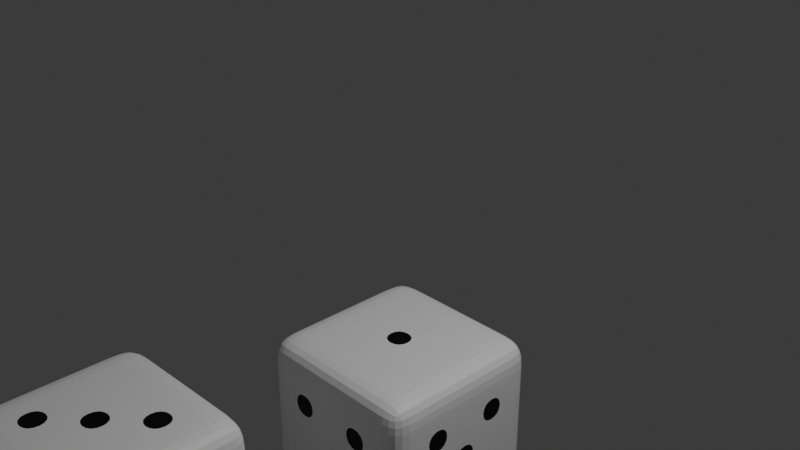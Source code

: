 # Source: DADU_FIX.blend  (saved by Blender 4.0.36; exported with 4.5.12 LTS)
import bpy
from mathutils import Matrix  # noqa: F401  (used for matrix-valued properties, if any)

bpy.ops.wm.read_factory_settings(use_empty=True)
scene = bpy.context.scene
scene.name = 'Scene'

# ---- collections
col_collection = bpy.data.collections.new('Collection'); scene.collection.children.link(col_collection)

# ---- materials (node trees are filled in below, after node groups)
mat_material = bpy.data.materials.new('Material')
mat_material.alpha_threshold = 0.0
mat_material.use_transparent_shadow = False
mat_material.roughness = 0.5
mat_material.line_color = (0.0, 0.0, 0.0, 1.0)
mat_material_002 = bpy.data.materials.new('Material.002')
mat_material_002.use_transparent_shadow = False
mat_material_003 = bpy.data.materials.new('Material.003')
mat_material_003.alpha_threshold = 0.0
mat_material_003.use_transparent_shadow = False
mat_material_003.roughness = 0.5
mat_material_003.line_color = (0.0, 0.0, 0.0, 1.0)
mat_material_004 = bpy.data.materials.new('Material.004')
mat_material_004.use_transparent_shadow = False

# ---- material node trees
mat_material.use_nodes = True; mat_material.node_tree.nodes.clear()
_N = mat_material.node_tree.nodes; _L = mat_material.node_tree.links
n0 = _N.new('ShaderNodeOutputMaterial'); n0.name = 'Material Output'; n0.location = (300, 300)
n1 = _N.new('ShaderNodeBsdfPrincipled'); n1.name = 'Principled BSDF'; n1.location = (10, 300)
n1.inputs[0].default_value = (1.0, 1.0, 1.0, 1.0)
n1.inputs[3].default_value = 1.45
_L.new(n1.outputs[0], n0.inputs[0])
n0.is_active_output = True
mat_material_002.use_nodes = True; mat_material_002.node_tree.nodes.clear()
_N = mat_material_002.node_tree.nodes; _L = mat_material_002.node_tree.links
n0 = _N.new('ShaderNodeBsdfPrincipled'); n0.name = 'Principled BSDF'; n0.location = (10, 300)
n0.inputs[0].default_value = (0.0, 0.0, 0.0, 1.0)
n0.inputs[3].default_value = 1.45
n1 = _N.new('ShaderNodeOutputMaterial'); n1.name = 'Material Output'; n1.location = (300, 300)
_L.new(n0.outputs[0], n1.inputs[0])
n1.is_active_output = True
mat_material_003.use_nodes = True; mat_material_003.node_tree.nodes.clear()
_N = mat_material_003.node_tree.nodes; _L = mat_material_003.node_tree.links
n0 = _N.new('ShaderNodeOutputMaterial'); n0.name = 'Material Output'; n0.location = (300, 300)
n1 = _N.new('ShaderNodeBsdfPrincipled'); n1.name = 'Principled BSDF'; n1.location = (10, 300)
n1.inputs[0].default_value = (1.0, 1.0, 1.0, 1.0)
n1.inputs[3].default_value = 1.45
_L.new(n1.outputs[0], n0.inputs[0])
n0.is_active_output = True
mat_material_004.use_nodes = True; mat_material_004.node_tree.nodes.clear()
_N = mat_material_004.node_tree.nodes; _L = mat_material_004.node_tree.links
n0 = _N.new('ShaderNodeBsdfPrincipled'); n0.name = 'Principled BSDF'; n0.location = (10, 300)
n0.inputs[0].default_value = (0.0, 0.0, 0.0, 1.0)
n0.inputs[3].default_value = 1.45
n1 = _N.new('ShaderNodeOutputMaterial'); n1.name = 'Material Output'; n1.location = (300, 300)
_L.new(n0.outputs[0], n1.inputs[0])
n1.is_active_output = True

# ---- world
world_world = bpy.data.worlds.new('World'); scene.world = world_world
world_world.use_nodes = True; world_world.node_tree.nodes.clear()
_N = world_world.node_tree.nodes; _L = world_world.node_tree.links
n0 = _N.new('ShaderNodeOutputWorld'); n0.name = 'World Output'; n0.location = (300, 300)
n1 = _N.new('ShaderNodeBackground'); n1.name = 'Background'; n1.location = (10, 300)
n1.inputs[0].default_value = (0.05088, 0.05088, 0.05088, 1.0)
_L.new(n1.outputs[0], n0.inputs[0])
n0.is_active_output = True
world_world.color = (0.05088, 0.05088, 0.05088)
world_world.use_sun_shadow = False
world_world.sun_shadow_jitter_overblur = 0.0

# ---- cameras
cam_camera = bpy.data.cameras.new('Camera')
cam_camera.clip_end = 100.0
cam_camera.ortho_scale = 7.314

# ---- lights
light_light = bpy.data.lights.new('Light', 'POINT')
light_light.transmission_factor = 0.0
light_light.use_soft_falloff = False
light_light.energy = 1000.0
light_light.shadow_soft_size = 0.1
light_light.shadow_maximum_resolution = 0.006
light_light.use_absolute_resolution = True

# ---- meshes
me_cube = bpy.data.meshes.new('Cube')
me_cube.from_pydata([(1.0, 1.0, 1.0), (1.0, 1.0, -1.0), (1.0, -1.0, 1.0), (1.0, -1.0, -1.0), (-1.0, 1.0, 1.0), (-1.0, 1.0, -1.0), (-1.0, -1.0, 1.0), (-1.0, -1.0, -1.0), (-1.0, 0.6, -1.0), (-1.0, 0.2, -1.0), (-1.0, -0.2, -1.0), (-1.0, -0.6, -1.0), (0.6, 1.0, -1.0), (0.2, 1.0, -1.0), (-0.2, 1.0, -1.0), (-0.6, 1.0, -1.0), (1.0, 1.0, 0.6), (1.0, 1.0, 0.2), (1.0, 1.0, -0.2), (1.0, 1.0, -0.6), (-1.0, -1.0, -0.6), (-1.0, -1.0, -0.2), (-1.0, -1.0, 0.2), (-1.0, -1.0, 0.6), (1.0, -1.0, 0.6), (1.0, -1.0, 0.2), (1.0, -1.0, -0.2), (1.0, -1.0, -0.6), (-1.0, 1.0, 0.6), (-1.0, 1.0, 0.2), (-1.0, 1.0, -0.2), (-1.0, 1.0, -0.6), (0.6, -1.0, 1.0), (0.2, -1.0, 1.0), (-0.2, -1.0, 1.0), (-0.6, -1.0, 1.0), (1.0, 0.6, 1.0), (1.0, 0.2, 1.0), (1.0, -0.2, 1.0), (1.0, -0.6, 1.0), (-0.6, -1.0, -1.0), (-0.2, -1.0, -1.0), (0.2, -1.0, -1.0), (0.6, -1.0, -1.0), (-1.0, -0.6, 1.0), (-1.0, -0.2, 1.0), (-1.0, 0.2, 1.0), (-1.0, 0.6, 1.0), (-0.6, 1.0, 1.0), (-0.2, 1.0, 1.0), (0.2, 1.0, 1.0), (0.6, 1.0, 1.0), (1.0, -0.6, -1.0), (1.0, -0.2, -1.0), (1.0, 0.2, -1.0), (1.0, 0.6, -1.0), (-0.6, 1.0, -0.6), (-0.2, 1.0, -0.6), (0.2, 1.0, -0.6), (0.6, 1.0, -0.6), (-0.6, 1.0, -0.2), (-0.2, 1.0, -0.2), (0.2, 1.0, -0.2), (0.6, 1.0, -0.2), (-0.6, 1.0, 0.2), (-0.2, 1.0, 0.2), (0.2, 1.0, 0.2), (0.6, 1.0, 0.2), (-0.6, 1.0, 0.6), (-0.2, 1.0, 0.6), (0.2, 1.0, 0.6), (0.6, 1.0, 0.6), (1.0, 0.6, -0.6), (1.0, 0.2, -0.6), (1.0, -0.2, -0.6), (1.0, -0.6, -0.6), (1.0, 0.6, -0.2), (1.0, 0.2, -0.2), (1.0, -0.2, -0.2), (1.0, -0.6, -0.2), (1.0, 0.6, 0.2), (1.0, 0.2, 0.2), (1.0, -0.2, 0.2), (1.0, -0.6, 0.2), (1.0, 0.6, 0.6), (1.0, 0.2, 0.6), (1.0, -0.2, 0.6), (1.0, -0.6, 0.6), (-0.6, 0.6, -1.0), (-0.6, 0.2, -1.0), (-0.6, -0.2, -1.0), (-0.6, -0.6, -1.0), (-0.2, 0.6, -1.0), (-0.2, 0.2, -1.0), (-0.2, -0.2, -1.0), (-0.2, -0.6, -1.0), (0.2, 0.6, -1.0), (0.2, 0.2, -1.0), (0.2, -0.2, -1.0), (0.2, -0.6, -1.0), (0.6, 0.6, -1.0), (0.6, 0.2, -1.0), (0.6, -0.2, -1.0), (0.6, -0.6, -1.0), (-1.0, -0.6, -0.6), (-1.0, -0.2, -0.6), (-1.0, 0.2, -0.6), (-1.0, 0.6, -0.6), (-1.0, -0.6, -0.2), (-1.0, -0.2, -0.2), (-1.0, 0.2, -0.2), (-1.0, 0.6, -0.2), (-1.0, -0.6, 0.2), (-1.0, -0.2, 0.2), (-1.0, 0.2, 0.2), (-1.0, 0.6, 0.2), (-1.0, -0.6, 0.6), (-1.0, -0.2, 0.6), (-1.0, 0.2, 0.6), (-1.0, 0.6, 0.6), (0.6, -1.0, -0.6), (0.2, -1.0, -0.6), (-0.2, -1.0, -0.6), (-0.6, -1.0, -0.6), (0.6, -1.0, -0.2), (0.2, -1.0, -0.2), (-0.2, -1.0, -0.2), (-0.6, -1.0, -0.2), (0.6, -1.0, 0.2), (0.2, -1.0, 0.2), (-0.2, -1.0, 0.2), (-0.6, -1.0, 0.2), (0.6, -1.0, 0.6), (0.2, -1.0, 0.6), (-0.2, -1.0, 0.6), (-0.6, -1.0, 0.6), (0.6, 0.6, 1.0), (0.6, 0.2, 1.0), (0.6, -0.2, 1.0), (0.6, -0.6, 1.0), (0.2, 0.6, 1.0), (0.2, 0.2, 1.0), (0.2, -0.2, 1.0), (0.2, -0.6, 1.0), (-0.2, 0.6, 1.0), (-0.2, 0.2, 1.0), (-0.2, -0.2, 1.0), (-0.2, -0.6, 1.0), (-0.6, 0.6, 1.0), (-0.6, 0.2, 1.0), (-0.6, -0.2, 1.0), (-0.6, -0.6, 1.0), (-0.6, 1.0, -0.6), (-0.6, 1.0, -0.2), (-0.2, 1.0, -0.2), (-0.2, 1.0, -0.6), (0.2, 1.0, 0.2), (0.2, 1.0, 0.6), (0.6, 1.0, 0.6), (0.6, 1.0, 0.2), (1.0, 0.6, -0.6), (1.0, 0.6, -0.2), (1.0, 0.2, -0.2), (1.0, 0.2, -0.6), (1.0, -0.2, -0.6), (1.0, -0.2, -0.2), (1.0, -0.6, -0.2), (1.0, -0.6, -0.6), (1.0, 0.2, -0.2), (1.0, 0.2, 0.2), (1.0, -0.2, 0.2), (1.0, -0.2, -0.2), (1.0, 0.6, 0.2), (1.0, 0.6, 0.6), (1.0, 0.2, 0.6), (1.0, 0.2, 0.2), (1.0, -0.2, 0.2), (1.0, -0.2, 0.6), (1.0, -0.6, 0.6), (1.0, -0.6, 0.2), (-0.6, 0.6, -1.0), (-0.2, 0.6, -1.0), (-0.2, 0.2, -1.0), (-0.6, 0.2, -1.0), (-0.6, -0.2, -1.0), (-0.2, -0.2, -1.0), (-0.2, -0.6, -1.0), (-0.6, -0.6, -1.0), (-0.2, 0.6, -1.0), (0.2, 0.6, -1.0), (0.2, 0.2, -1.0), (-0.2, 0.2, -1.0), (-0.2, -0.2, -1.0), (0.2, -0.2, -1.0), (0.2, -0.6, -1.0), (-0.2, -0.6, -1.0), (0.2, 0.6, -1.0), (0.6, 0.6, -1.0), (0.6, 0.2, -1.0), (0.2, 0.2, -1.0), (0.2, -0.2, -1.0), (0.6, -0.2, -1.0), (0.6, -0.6, -1.0), (0.2, -0.6, -1.0), (-1.0, -0.6, -0.6), (-1.0, -0.6, -0.2), (-1.0, -0.2, -0.2), (-1.0, -0.2, -0.6), (-1.0, -0.2, -0.2), (-1.0, -0.2, 0.2), (-1.0, 0.2, 0.2), (-1.0, 0.2, -0.2), (-1.0, 0.2, 0.2), (-1.0, 0.2, 0.6), (-1.0, 0.6, 0.6), (-1.0, 0.6, 0.2), (0.6, -1.0, -0.6), (0.6, -1.0, -0.2), (0.2, -1.0, -0.2), (0.2, -1.0, -0.6), (-0.2, -1.0, -0.6), (-0.2, -1.0, -0.2), (-0.6, -1.0, -0.2), (-0.6, -1.0, -0.6), (0.6, -1.0, 0.2), (0.6, -1.0, 0.6), (0.2, -1.0, 0.6), (0.2, -1.0, 0.2), (-0.2, -1.0, 0.2), (-0.2, -1.0, 0.6), (-0.6, -1.0, 0.6), (-0.6, -1.0, 0.2), (0.2, 0.2, 1.0), (-0.2, 0.2, 1.0), (-0.2, -0.2, 1.0), (0.2, -0.2, 1.0), (-0.533, 1.0, -0.533), (-0.533, 1.0, -0.267), (-0.267, 1.0, -0.267), (-0.267, 1.0, -0.533), (0.267, 1.0, 0.267), (0.267, 1.0, 0.533), (0.533, 1.0, 0.533), (0.533, 1.0, 0.267), (1.0, 0.533, -0.533), (1.0, 0.533, -0.267), (1.0, 0.267, -0.267), (1.0, 0.267, -0.533), (1.0, -0.267, -0.533), (1.0, -0.267, -0.267), (1.0, -0.533, -0.267), (1.0, -0.533, -0.533), (1.0, 0.133, -0.133), (1.0, 0.133, 0.133), (1.0, -0.133, 0.133), (1.0, -0.133, -0.133), (1.0, 0.533, 0.267), (1.0, 0.533, 0.533), (1.0, 0.267, 0.533), (1.0, 0.267, 0.267), (1.0, -0.267, 0.267), (1.0, -0.267, 0.533), (1.0, -0.533, 0.533), (1.0, -0.533, 0.267), (-0.533, 0.533, -1.0), (-0.267, 0.533, -1.0), (-0.267, 0.267, -1.0), (-0.533, 0.267, -1.0), (-0.533, -0.267, -1.0), (-0.267, -0.267, -1.0), (-0.267, -0.533, -1.0), (-0.533, -0.533, -1.0), (-0.133, 0.533, -1.0), (0.133, 0.533, -1.0), (0.133, 0.267, -1.0), (-0.133, 0.267, -1.0), (-0.133, -0.267, -1.0), (0.133, -0.267, -1.0), (0.133, -0.533, -1.0), (-0.133, -0.533, -1.0), (0.267, 0.533, -1.0), (0.533, 0.533, -1.0), (0.533, 0.267, -1.0), (0.267, 0.267, -1.0), (0.267, -0.267, -1.0), (0.533, -0.267, -1.0), (0.533, -0.533, -1.0), (0.267, -0.533, -1.0), (-1.0, -0.533, -0.533), (-1.0, -0.533, -0.267), (-1.0, -0.267, -0.267), (-1.0, -0.267, -0.533), (-1.0, -0.133, -0.133), (-1.0, -0.133, 0.133), (-1.0, 0.133, 0.133), (-1.0, 0.133, -0.133), (-1.0, 0.267, 0.267), (-1.0, 0.267, 0.533), (-1.0, 0.533, 0.533), (-1.0, 0.533, 0.267), (0.533, -1.0, -0.533), (0.533, -1.0, -0.267), (0.267, -1.0, -0.267), (0.267, -1.0, -0.533), (-0.267, -1.0, -0.533), (-0.267, -1.0, -0.267), (-0.533, -1.0, -0.267), (-0.533, -1.0, -0.533), (0.533, -1.0, 0.267), (0.533, -1.0, 0.533), (0.267, -1.0, 0.533), (0.267, -1.0, 0.267), (-0.267, -1.0, 0.267), (-0.267, -1.0, 0.533), (-0.533, -1.0, 0.533), (-0.533, -1.0, 0.267), (0.133, 0.133, 1.0), (-0.133, 0.133, 1.0), (-0.133, -0.133, 1.0), (0.133, -0.133, 1.0), (-0.5151, 1.0, -0.5151), (-0.5151, 1.0, -0.2849), (-0.2849, 1.0, -0.2849), (-0.2849, 1.0, -0.5151), (0.2849, 1.0, 0.2849), (0.2849, 1.0, 0.5151), (0.5151, 1.0, 0.5151), (0.5151, 1.0, 0.2849), (1.0, 0.5151, -0.5151), (1.0, 0.5151, -0.2849), (1.0, 0.2849, -0.2849), (1.0, 0.2849, -0.5151), (1.0, -0.2849, -0.5151), (1.0, -0.2849, -0.2849), (1.0, -0.5151, -0.2849), (1.0, -0.5151, -0.5151), (1.0, 0.1151, -0.1151), (1.0, 0.1151, 0.1151), (1.0, -0.1151, 0.1151), (1.0, -0.1151, -0.1151), (1.0, 0.5151, 0.2849), (1.0, 0.5151, 0.5151), (1.0, 0.2849, 0.5151), (1.0, 0.2849, 0.2849), (1.0, -0.2849, 0.2849), (1.0, -0.2849, 0.5151), (1.0, -0.5151, 0.5151), (1.0, -0.5151, 0.2849), (-0.5151, 0.5151, -1.0), (-0.2849, 0.5151, -1.0), (-0.2849, 0.2849, -1.0), (-0.5151, 0.2849, -1.0), (-0.5151, -0.2849, -1.0), (-0.2849, -0.2849, -1.0), (-0.2849, -0.5151, -1.0), (-0.5151, -0.5151, -1.0), (-0.1151, 0.5151, -1.0), (0.1151, 0.5151, -1.0), (0.1151, 0.2849, -1.0), (-0.1151, 0.2849, -1.0), (-0.1151, -0.2849, -1.0), (0.1151, -0.2849, -1.0), (0.1151, -0.5151, -1.0), (-0.1151, -0.5151, -1.0), (0.2849, 0.5151, -1.0), (0.5151, 0.5151, -1.0), (0.5151, 0.2849, -1.0), (0.2849, 0.2849, -1.0), (0.2849, -0.2849, -1.0), (0.5151, -0.2849, -1.0), (0.5151, -0.5151, -1.0), (0.2849, -0.5151, -1.0), (-1.0, -0.5151, -0.5151), (-1.0, -0.5151, -0.2849), (-1.0, -0.2849, -0.2849), (-1.0, -0.2849, -0.5151), (-1.0, -0.1151, -0.1151), (-1.0, -0.1151, 0.1151), (-1.0, 0.1151, 0.1151), (-1.0, 0.1151, -0.1151), (-1.0, 0.2849, 0.2849), (-1.0, 0.2849, 0.5151), (-1.0, 0.5151, 0.5151), (-1.0, 0.5151, 0.2849), (0.5151, -1.0, -0.5151), (0.5151, -1.0, -0.2849), (0.2849, -1.0, -0.2849), (0.2849, -1.0, -0.5151), (-0.2849, -1.0, -0.5151), (-0.2849, -1.0, -0.2849), (-0.5151, -1.0, -0.2849), (-0.5151, -1.0, -0.5151), (0.5151, -1.0, 0.2849), (0.5151, -1.0, 0.5151), (0.2849, -1.0, 0.5151), (0.2849, -1.0, 0.2849), (-0.2849, -1.0, 0.2849), (-0.2849, -1.0, 0.5151), (-0.5151, -1.0, 0.5151), (-0.5151, -1.0, 0.2849), (0.1151, 0.1151, 1.0), (-0.1151, 0.1151, 1.0), (-0.1151, -0.1151, 1.0), (0.1151, -0.1151, 1.0)], [], [(151, 44, 6, 35), (135, 35, 6, 23), (119, 47, 4, 28), (103, 52, 3, 43), (87, 39, 2, 24), (71, 51, 0, 16), (12, 59, 19, 1), (59, 63, 18, 19), (63, 67, 17, 18), (67, 71, 16, 17), (5, 31, 56, 15), (15, 56, 57, 14), (14, 57, 58, 13), (13, 58, 59, 12), (31, 30, 60, 56), (320, 321, 322, 323), (57, 61, 62, 58), (58, 62, 63, 59), (30, 29, 64, 60), (60, 64, 65, 61), (61, 65, 66, 62), (62, 66, 67, 63), (29, 28, 68, 64), (64, 68, 69, 65), (65, 69, 70, 66), (324, 325, 326, 327), (28, 4, 48, 68), (68, 48, 49, 69), (69, 49, 50, 70), (70, 50, 51, 71), (52, 75, 27, 3), (75, 79, 26, 27), (79, 83, 25, 26), (83, 87, 24, 25), (1, 19, 72, 55), (55, 72, 73, 54), (54, 73, 74, 53), (53, 74, 75, 52), (19, 18, 76, 72), (328, 329, 330, 331), (73, 77, 78, 74), (332, 333, 334, 335), (18, 17, 80, 76), (76, 80, 81, 77), (336, 337, 338, 339), (78, 82, 83, 79), (17, 16, 84, 80), (340, 341, 342, 343), (81, 85, 86, 82), (344, 345, 346, 347), (16, 0, 36, 84), (84, 36, 37, 85), (85, 37, 38, 86), (86, 38, 39, 87), (11, 91, 40, 7), (91, 95, 41, 40), (95, 99, 42, 41), (99, 103, 43, 42), (5, 15, 88, 8), (8, 88, 89, 9), (9, 89, 90, 10), (10, 90, 91, 11), (15, 14, 92, 88), (348, 349, 350, 351), (89, 93, 94, 90), (352, 353, 354, 355), (14, 13, 96, 92), (356, 357, 358, 359), (93, 97, 98, 94), (360, 361, 362, 363), (13, 12, 100, 96), (364, 365, 366, 367), (97, 101, 102, 98), (368, 369, 370, 371), (12, 1, 55, 100), (100, 55, 54, 101), (101, 54, 53, 102), (102, 53, 52, 103), (8, 107, 31, 5), (107, 111, 30, 31), (111, 115, 29, 30), (115, 119, 28, 29), (7, 20, 104, 11), (11, 104, 105, 10), (10, 105, 106, 9), (9, 106, 107, 8), (20, 21, 108, 104), (372, 373, 374, 375), (105, 109, 110, 106), (106, 110, 111, 107), (21, 22, 112, 108), (108, 112, 113, 109), (376, 377, 378, 379), (110, 114, 115, 111), (22, 23, 116, 112), (112, 116, 117, 113), (113, 117, 118, 114), (380, 381, 382, 383), (23, 6, 44, 116), (116, 44, 45, 117), (117, 45, 46, 118), (118, 46, 47, 119), (40, 123, 20, 7), (123, 127, 21, 20), (127, 131, 22, 21), (131, 135, 23, 22), (3, 27, 120, 43), (43, 120, 121, 42), (42, 121, 122, 41), (41, 122, 123, 40), (27, 26, 124, 120), (384, 385, 386, 387), (121, 125, 126, 122), (388, 389, 390, 391), (26, 25, 128, 124), (124, 128, 129, 125), (125, 129, 130, 126), (126, 130, 131, 127), (25, 24, 132, 128), (392, 393, 394, 395), (129, 133, 134, 130), (396, 397, 398, 399), (24, 2, 32, 132), (132, 32, 33, 133), (133, 33, 34, 134), (134, 34, 35, 135), (39, 139, 32, 2), (139, 143, 33, 32), (143, 147, 34, 33), (147, 151, 35, 34), (0, 51, 136, 36), (36, 136, 137, 37), (37, 137, 138, 38), (38, 138, 139, 39), (51, 50, 140, 136), (136, 140, 141, 137), (137, 141, 142, 138), (138, 142, 143, 139), (50, 49, 144, 140), (140, 144, 145, 141), (400, 401, 402, 403), (142, 146, 147, 143), (49, 48, 148, 144), (144, 148, 149, 145), (145, 149, 150, 146), (146, 150, 151, 147), (48, 4, 47, 148), (148, 47, 46, 149), (149, 46, 45, 150), (150, 45, 44, 151), (56, 60, 153, 152), (60, 61, 154, 153), (61, 57, 155, 154), (57, 56, 152, 155), (66, 70, 157, 156), (70, 71, 158, 157), (71, 67, 159, 158), (67, 66, 156, 159), (72, 76, 161, 160), (76, 77, 162, 161), (77, 73, 163, 162), (73, 72, 160, 163), (74, 78, 165, 164), (78, 79, 166, 165), (79, 75, 167, 166), (75, 74, 164, 167), (77, 81, 169, 168), (81, 82, 170, 169), (82, 78, 171, 170), (78, 77, 168, 171), (80, 84, 173, 172), (84, 85, 174, 173), (85, 81, 175, 174), (81, 80, 172, 175), (82, 86, 177, 176), (86, 87, 178, 177), (87, 83, 179, 178), (83, 82, 176, 179), (88, 92, 181, 180), (92, 93, 182, 181), (93, 89, 183, 182), (89, 88, 180, 183), (90, 94, 185, 184), (94, 95, 186, 185), (95, 91, 187, 186), (91, 90, 184, 187), (92, 96, 189, 188), (96, 97, 190, 189), (97, 93, 191, 190), (93, 92, 188, 191), (94, 98, 193, 192), (98, 99, 194, 193), (99, 95, 195, 194), (95, 94, 192, 195), (96, 100, 197, 196), (100, 101, 198, 197), (101, 97, 199, 198), (97, 96, 196, 199), (98, 102, 201, 200), (102, 103, 202, 201), (103, 99, 203, 202), (99, 98, 200, 203), (104, 108, 205, 204), (108, 109, 206, 205), (109, 105, 207, 206), (105, 104, 204, 207), (109, 113, 209, 208), (113, 114, 210, 209), (114, 110, 211, 210), (110, 109, 208, 211), (114, 118, 213, 212), (118, 119, 214, 213), (119, 115, 215, 214), (115, 114, 212, 215), (120, 124, 217, 216), (124, 125, 218, 217), (125, 121, 219, 218), (121, 120, 216, 219), (122, 126, 221, 220), (126, 127, 222, 221), (127, 123, 223, 222), (123, 122, 220, 223), (128, 132, 225, 224), (132, 133, 226, 225), (133, 129, 227, 226), (129, 128, 224, 227), (130, 134, 229, 228), (134, 135, 230, 229), (135, 131, 231, 230), (131, 130, 228, 231), (141, 145, 233, 232), (145, 146, 234, 233), (146, 142, 235, 234), (142, 141, 232, 235), (152, 153, 237, 236), (153, 154, 238, 237), (154, 155, 239, 238), (155, 152, 236, 239), (156, 157, 241, 240), (157, 158, 242, 241), (158, 159, 243, 242), (159, 156, 240, 243), (160, 161, 245, 244), (161, 162, 246, 245), (162, 163, 247, 246), (163, 160, 244, 247), (164, 165, 249, 248), (165, 166, 250, 249), (166, 167, 251, 250), (167, 164, 248, 251), (168, 169, 253, 252), (169, 170, 254, 253), (170, 171, 255, 254), (171, 168, 252, 255), (172, 173, 257, 256), (173, 174, 258, 257), (174, 175, 259, 258), (175, 172, 256, 259), (176, 177, 261, 260), (177, 178, 262, 261), (178, 179, 263, 262), (179, 176, 260, 263), (180, 181, 265, 264), (181, 182, 266, 265), (182, 183, 267, 266), (183, 180, 264, 267), (184, 185, 269, 268), (185, 186, 270, 269), (186, 187, 271, 270), (187, 184, 268, 271), (188, 189, 273, 272), (189, 190, 274, 273), (190, 191, 275, 274), (191, 188, 272, 275), (192, 193, 277, 276), (193, 194, 278, 277), (194, 195, 279, 278), (195, 192, 276, 279), (196, 197, 281, 280), (197, 198, 282, 281), (198, 199, 283, 282), (199, 196, 280, 283), (200, 201, 285, 284), (201, 202, 286, 285), (202, 203, 287, 286), (203, 200, 284, 287), (204, 205, 289, 288), (205, 206, 290, 289), (206, 207, 291, 290), (207, 204, 288, 291), (208, 209, 293, 292), (209, 210, 294, 293), (210, 211, 295, 294), (211, 208, 292, 295), (212, 213, 297, 296), (213, 214, 298, 297), (214, 215, 299, 298), (215, 212, 296, 299), (216, 217, 301, 300), (217, 218, 302, 301), (218, 219, 303, 302), (219, 216, 300, 303), (220, 221, 305, 304), (221, 222, 306, 305), (222, 223, 307, 306), (223, 220, 304, 307), (224, 225, 309, 308), (225, 226, 310, 309), (226, 227, 311, 310), (227, 224, 308, 311), (228, 229, 313, 312), (229, 230, 314, 313), (230, 231, 315, 314), (231, 228, 312, 315), (232, 233, 317, 316), (233, 234, 318, 317), (234, 235, 319, 318), (235, 232, 316, 319), (236, 237, 321, 320), (237, 238, 322, 321), (238, 239, 323, 322), (239, 236, 320, 323), (240, 241, 325, 324), (241, 242, 326, 325), (242, 243, 327, 326), (243, 240, 324, 327), (244, 245, 329, 328), (245, 246, 330, 329), (246, 247, 331, 330), (247, 244, 328, 331), (248, 249, 333, 332), (249, 250, 334, 333), (250, 251, 335, 334), (251, 248, 332, 335), (252, 253, 337, 336), (253, 254, 338, 337), (254, 255, 339, 338), (255, 252, 336, 339), (256, 257, 341, 340), (257, 258, 342, 341), (258, 259, 343, 342), (259, 256, 340, 343), (260, 261, 345, 344), (261, 262, 346, 345), (262, 263, 347, 346), (263, 260, 344, 347), (264, 265, 349, 348), (265, 266, 350, 349), (266, 267, 351, 350), (267, 264, 348, 351), (268, 269, 353, 352), (269, 270, 354, 353), (270, 271, 355, 354), (271, 268, 352, 355), (272, 273, 357, 356), (273, 274, 358, 357), (274, 275, 359, 358), (275, 272, 356, 359), (276, 277, 361, 360), (277, 278, 362, 361), (278, 279, 363, 362), (279, 276, 360, 363), (280, 281, 365, 364), (281, 282, 366, 365), (282, 283, 367, 366), (283, 280, 364, 367), (284, 285, 369, 368), (285, 286, 370, 369), (286, 287, 371, 370), (287, 284, 368, 371), (288, 289, 373, 372), (289, 290, 374, 373), (290, 291, 375, 374), (291, 288, 372, 375), (292, 293, 377, 376), (293, 294, 378, 377), (294, 295, 379, 378), (295, 292, 376, 379), (296, 297, 381, 380), (297, 298, 382, 381), (298, 299, 383, 382), (299, 296, 380, 383), (300, 301, 385, 384), (301, 302, 386, 385), (302, 303, 387, 386), (303, 300, 384, 387), (304, 305, 389, 388), (305, 306, 390, 389), (306, 307, 391, 390), (307, 304, 388, 391), (308, 309, 393, 392), (309, 310, 394, 393), (310, 311, 395, 394), (311, 308, 392, 395), (312, 313, 397, 396), (313, 314, 398, 397), (314, 315, 399, 398), (315, 312, 396, 399), (316, 317, 401, 400), (317, 318, 402, 401), (318, 319, 403, 402), (319, 316, 400, 403)])
me_cube.polygons.foreach_set('material_index', [0, 0, 0, 0, 0, 0, 0, 0, 0, 0, 0, 0, 0, 0, 0, 2, 0, 0, 0, 0, 0, 0, 0, 0, 0, 2, 0, 0, 0, 0, 0, 0, 0, 0, 0, 0, 0, 0, 0, 2, 0, 2, 0, 0, 2, 0, 0, 2, 0, 2, 0, 0, 0, 0, 0, 0, 0, 0, 0, 0, 0, 0, 0, 2, 0, 2, 0, 2, 0, 2, 0, 2, 0, 2, 0, 0, 0, 0, 0, 0, 0, 0, 0, 0, 0, 0, 0, 2, 0, 0, 0, 0, 2, 0, 0, 0, 0, 2, 0, 0, 0, 0, 0, 0, 0, 0, 0, 0, 0, 0, 0, 2, 0, 2, 0, 0, 0, 0, 0, 2, 0, 2, 0, 0, 0, 0, 0, 0, 0, 0, 0, 0, 0, 0, 0, 0, 0, 0, 0, 0, 2, 0, 0, 0, 0, 0, 0, 0, 0, 0, 0, 0, 0, 0, 0, 0, 0, 0, 0, 0, 0, 0, 0, 0, 0, 0, 0, 0, 0, 0, 0, 0, 0, 0, 0, 0, 0, 0, 0, 0, 0, 0, 0, 0, 0, 0, 0, 0, 0, 0, 0, 0, 0, 0, 0, 0, 0, 0, 0, 0, 0, 0, 0, 0, 0, 0, 0, 0, 0, 0, 0, 0, 0, 0, 0, 0, 0, 0, 0, 0, 0, 0, 0, 0, 0, 0, 0, 0, 0, 0, 0, 0, 0, 0, 0, 0, 0, 0, 0, 0, 0, 0, 0, 0, 0, 0, 0, 0, 0, 0, 0, 0, 0, 0, 0, 0, 0, 0, 0, 0, 0, 0, 0, 0, 0, 0, 0, 0, 0, 0, 0, 0, 0, 0, 0, 0, 0, 0, 0, 0, 0, 0, 0, 0, 0, 0, 0, 0, 0, 0, 0, 0, 0, 0, 0, 0, 0, 0, 0, 0, 0, 0, 0, 0, 0, 0, 0, 0, 0, 0, 0, 0, 0, 0, 0, 0, 0, 0, 2, 2, 2, 2, 2, 2, 2, 2, 2, 2, 2, 2, 2, 2, 2, 2, 2, 2, 2, 2, 2, 2, 2, 2, 2, 2, 2, 2, 2, 2, 2, 2, 2, 2, 2, 2, 2, 2, 2, 2, 2, 2, 2, 2, 2, 2, 2, 2, 2, 2, 2, 2, 2, 2, 2, 2, 2, 2, 2, 2, 2, 2, 2, 2, 2, 2, 2, 2, 2, 2, 2, 2, 2, 2, 2, 2, 2, 2, 2, 2, 2, 2, 2, 2])
_uv = me_cube.uv_layers.new(name='UVMap')
_uv.uv.foreach_set('vector', [0.825, 0.7, 0.875, 0.7, 0.875, 0.75, 0.825, 0.75, 0.575, 0.95, 0.625, 0.95, 0.625, 1.0, 0.575, 1.0, 0.575, 0.2, 0.625, 0.2, 0.625, 0.25, 0.575, 0.25, 0.325, 0.7, 0.375, 0.7, 0.375, 0.75, 0.325, 0.75, 0.575, 0.7, 0.625, 0.7, 0.625, 0.75, 0.575, 0.75, 0.575, 0.45, 0.625, 0.45, 0.625, 0.5, 0.575, 0.5, 0.375, 0.45, 0.425, 0.45, 0.425, 0.5, 0.375, 0.5, 0.425, 0.45, 0.475, 0.45, 0.475, 0.5, 0.425, 0.5, 0.475, 0.45, 0.525, 0.45, 0.525, 0.5, 0.475, 0.5, 0.525, 0.45, 0.575, 0.45, 0.575, 0.5, 0.525, 0.5, 0.375, 0.25, 0.425, 0.25, 0.425, 0.3, 0.375, 0.3, 0.375, 0.3, 0.425, 0.3, 0.425, 0.35, 0.375, 0.35, 0.375, 0.35, 0.425, 0.35, 0.425, 0.4, 0.375, 0.4, 0.375, 0.4, 0.425, 0.4, 0.425, 0.45, 0.375, 0.45, 0.425, 0.25, 0.475, 0.25, 0.475, 0.3, 0.425, 0.3, 0.4356, 0.3106, 0.4644, 0.3106, 0.4644, 0.3394, 0.4356, 0.3394, 0.425, 0.35, 0.475, 0.35, 0.475, 0.4, 0.425, 0.4, 0.425, 0.4, 0.475, 0.4, 0.475, 0.45, 0.425, 0.45, 0.475, 0.25, 0.525, 0.25, 0.525, 0.3, 0.475, 0.3, 0.475, 0.3, 0.525, 0.3, 0.525, 0.35, 0.475, 0.35, 0.475, 0.35, 0.525, 0.35, 0.525, 0.4, 0.475, 0.4, 0.475, 0.4, 0.525, 0.4, 0.525, 0.45, 0.475, 0.45, 0.525, 0.25, 0.575, 0.25, 0.575, 0.3, 0.525, 0.3, 0.525, 0.3, 0.575, 0.3, 0.575, 0.35, 0.525, 0.35, 0.525, 0.35, 0.575, 0.35, 0.575, 0.4, 0.525, 0.4, 0.5356, 0.4106, 0.5644, 0.4106, 0.5644, 0.4394, 0.5356, 0.4394, 0.575, 0.25, 0.625, 0.25, 0.625, 0.3, 0.575, 0.3, 0.575, 0.3, 0.625, 0.3, 0.625, 0.35, 0.575, 0.35, 0.575, 0.35, 0.625, 0.35, 0.625, 0.4, 0.575, 0.4, 0.575, 0.4, 0.625, 0.4, 0.625, 0.45, 0.575, 0.45, 0.375, 0.7, 0.425, 0.7, 0.425, 0.75, 0.375, 0.75, 0.425, 0.7, 0.475, 0.7, 0.475, 0.75, 0.425, 0.75, 0.475, 0.7, 0.525, 0.7, 0.525, 0.75, 0.475, 0.75, 0.525, 0.7, 0.575, 0.7, 0.575, 0.75, 0.525, 0.75, 0.375, 0.5, 0.425, 0.5, 0.425, 0.55, 0.375, 0.55, 0.375, 0.55, 0.425, 0.55, 0.425, 0.6, 0.375, 0.6, 0.375, 0.6, 0.425, 0.6, 0.425, 0.65, 0.375, 0.65, 0.375, 0.65, 0.425, 0.65, 0.425, 0.7, 0.375, 0.7, 0.425, 0.5, 0.475, 0.5, 0.475, 0.55, 0.425, 0.55, 0.4356, 0.5606, 0.4644, 0.5606, 0.4644, 0.5894, 0.4356, 0.5894, 0.425, 0.6, 0.475, 0.6, 0.475, 0.65, 0.425, 0.65, 0.4356, 0.6606, 0.4644, 0.6606, 0.4644, 0.6894, 0.4356, 0.6894, 0.475, 0.5, 0.525, 0.5, 0.525, 0.55, 0.475, 0.55, 0.475, 0.55, 0.525, 0.55, 0.525, 0.6, 0.475, 0.6, 0.4856, 0.6106, 0.5144, 0.6106, 0.5144, 0.6394, 0.4856, 0.6394, 0.475, 0.65, 0.525, 0.65, 0.525, 0.7, 0.475, 0.7, 0.525, 0.5, 0.575, 0.5, 0.575, 0.55, 0.525, 0.55, 0.5356, 0.5606, 0.5644, 0.5606, 0.5644, 0.5894, 0.5356, 0.5894, 0.525, 0.6, 0.575, 0.6, 0.575, 0.65, 0.525, 0.65, 0.5356, 0.6606, 0.5644, 0.6606, 0.5644, 0.6894, 0.5356, 0.6894, 0.575, 0.5, 0.625, 0.5, 0.625, 0.55, 0.575, 0.55, 0.575, 0.55, 0.625, 0.55, 0.625, 0.6, 0.575, 0.6, 0.575, 0.6, 0.625, 0.6, 0.625, 0.65, 0.575, 0.65, 0.575, 0.65, 0.625, 0.65, 0.625, 0.7, 0.575, 0.7, 0.125, 0.7, 0.175, 0.7, 0.175, 0.75, 0.125, 0.75, 0.175, 0.7, 0.225, 0.7, 0.225, 0.75, 0.175, 0.75, 0.225, 0.7, 0.275, 0.7, 0.275, 0.75, 0.225, 0.75, 0.275, 0.7, 0.325, 0.7, 0.325, 0.75, 0.275, 0.75, 0.125, 0.5, 0.175, 0.5, 0.175, 0.55, 0.125, 0.55, 0.125, 0.55, 0.175, 0.55, 0.175, 0.6, 0.125, 0.6, 0.125, 0.6, 0.175, 0.6, 0.175, 0.65, 0.125, 0.65, 0.125, 0.65, 0.175, 0.65, 0.175, 0.7, 0.125, 0.7, 0.175, 0.5, 0.225, 0.5, 0.225, 0.55, 0.175, 0.55, 0.1856, 0.5606, 0.2144, 0.5606, 0.2144, 0.5894, 0.1856, 0.5894, 0.175, 0.6, 0.225, 0.6, 0.225, 0.65, 0.175, 0.65, 0.1856, 0.6606, 0.2144, 0.6606, 0.2144, 0.6894, 0.1856, 0.6894, 0.225, 0.5, 0.275, 0.5, 0.275, 0.55, 0.225, 0.55, 0.2356, 0.5606, 0.2644, 0.5606, 0.2644, 0.5894, 0.2356, 0.5894, 0.225, 0.6, 0.275, 0.6, 0.275, 0.65, 0.225, 0.65, 0.2356, 0.6606, 0.2644, 0.6606, 0.2644, 0.6894, 0.2356, 0.6894, 0.275, 0.5, 0.325, 0.5, 0.325, 0.55, 0.275, 0.55, 0.2856, 0.5606, 0.3144, 0.5606, 0.3144, 0.5894, 0.2856, 0.5894, 0.275, 0.6, 0.325, 0.6, 0.325, 0.65, 0.275, 0.65, 0.2856, 0.6606, 0.3144, 0.6606, 0.3144, 0.6894, 0.2856, 0.6894, 0.325, 0.5, 0.375, 0.5, 0.375, 0.55, 0.325, 0.55, 0.325, 0.55, 0.375, 0.55, 0.375, 0.6, 0.325, 0.6, 0.325, 0.6, 0.375, 0.6, 0.375, 0.65, 0.325, 0.65, 0.325, 0.65, 0.375, 0.65, 0.375, 0.7, 0.325, 0.7, 0.375, 0.2, 0.425, 0.2, 0.425, 0.25, 0.375, 0.25, 0.425, 0.2, 0.475, 0.2, 0.475, 0.25, 0.425, 0.25, 0.475, 0.2, 0.525, 0.2, 0.525, 0.25, 0.475, 0.25, 0.525, 0.2, 0.575, 0.2, 0.575, 0.25, 0.525, 0.25, 0.375, 0.0, 0.425, 0.0, 0.425, 0.05, 0.375, 0.05, 0.375, 0.05, 0.425, 0.05, 0.425, 0.1, 0.375, 0.1, 0.375, 0.1, 0.425, 0.1, 0.425, 0.15, 0.375, 0.15, 0.375, 0.15, 0.425, 0.15, 0.425, 0.2, 0.375, 0.2, 0.425, 0.0, 0.475, 0.0, 0.475, 0.05, 0.425, 0.05, 0.4356, 0.06062, 0.4644, 0.06062, 0.4644, 0.08938, 0.4356, 0.08938, 0.425, 0.1, 0.475, 0.1, 0.475, 0.15, 0.425, 0.15, 0.425, 0.15, 0.475, 0.15, 0.475, 0.2, 0.425, 0.2, 0.475, 0.0, 0.525, 0.0, 0.525, 0.05, 0.475, 0.05, 0.475, 0.05, 0.525, 0.05, 0.525, 0.1, 0.475, 0.1, 0.4856, 0.1106, 0.5144, 0.1106, 0.5144, 0.1394, 0.4856, 0.1394, 0.475, 0.15, 0.525, 0.15, 0.525, 0.2, 0.475, 0.2, 0.525, 0.0, 0.575, 0.0, 0.575, 0.05, 0.525, 0.05, 0.525, 0.05, 0.575, 0.05, 0.575, 0.1, 0.525, 0.1, 0.525, 0.1, 0.575, 0.1, 0.575, 0.15, 0.525, 0.15, 0.5356, 0.1606, 0.5644, 0.1606, 0.5644, 0.1894, 0.5356, 0.1894, 0.575, 0.0, 0.625, 0.0, 0.625, 0.05, 0.575, 0.05, 0.575, 0.05, 0.625, 0.05, 0.625, 0.1, 0.575, 0.1, 0.575, 0.1, 0.625, 0.1, 0.625, 0.15, 0.575, 0.15, 0.575, 0.15, 0.625, 0.15, 0.625, 0.2, 0.575, 0.2, 0.375, 0.95, 0.425, 0.95, 0.425, 1.0, 0.375, 1.0, 0.425, 0.95, 0.475, 0.95, 0.475, 1.0, 0.425, 1.0, 0.475, 0.95, 0.525, 0.95, 0.525, 1.0, 0.475, 1.0, 0.525, 0.95, 0.575, 0.95, 0.575, 1.0, 0.525, 1.0, 0.375, 0.75, 0.425, 0.75, 0.425, 0.8, 0.375, 0.8, 0.375, 0.8, 0.425, 0.8, 0.425, 0.85, 0.375, 0.85, 0.375, 0.85, 0.425, 0.85, 0.425, 0.9, 0.375, 0.9, 0.375, 0.9, 0.425, 0.9, 0.425, 0.95, 0.375, 0.95, 0.425, 0.75, 0.475, 0.75, 0.475, 0.8, 0.425, 0.8, 0.4356, 0.8106, 0.4644, 0.8106, 0.4644, 0.8394, 0.4356, 0.8394, 0.425, 0.85, 0.475, 0.85, 0.475, 0.9, 0.425, 0.9, 0.4356, 0.9106, 0.4644, 0.9106, 0.4644, 0.9394, 0.4356, 0.9394, 0.475, 0.75, 0.525, 0.75, 0.525, 0.8, 0.475, 0.8, 0.475, 0.8, 0.525, 0.8, 0.525, 0.85, 0.475, 0.85, 0.475, 0.85, 0.525, 0.85, 0.525, 0.9, 0.475, 0.9, 0.475, 0.9, 0.525, 0.9, 0.525, 0.95, 0.475, 0.95, 0.525, 0.75, 0.575, 0.75, 0.575, 0.8, 0.525, 0.8, 0.5356, 0.8106, 0.5644, 0.8106, 0.5644, 0.8394, 0.5356, 0.8394, 0.525, 0.85, 0.575, 0.85, 0.575, 0.9, 0.525, 0.9, 0.5356, 0.9106, 0.5644, 0.9106, 0.5644, 0.9394, 0.5356, 0.9394, 0.575, 0.75, 0.625, 0.75, 0.625, 0.8, 0.575, 0.8, 0.575, 0.8, 0.625, 0.8, 0.625, 0.85, 0.575, 0.85, 0.575, 0.85, 0.625, 0.85, 0.625, 0.9, 0.575, 0.9, 0.575, 0.9, 0.625, 0.9, 0.625, 0.95, 0.575, 0.95, 0.625, 0.7, 0.675, 0.7, 0.675, 0.75, 0.625, 0.75, 0.675, 0.7, 0.725, 0.7, 0.725, 0.75, 0.675, 0.75, 0.725, 0.7, 0.775, 0.7, 0.775, 0.75, 0.725, 0.75, 0.775, 0.7, 0.825, 0.7, 0.825, 0.75, 0.775, 0.75, 0.625, 0.5, 0.675, 0.5, 0.675, 0.55, 0.625, 0.55, 0.625, 0.55, 0.675, 0.55, 0.675, 0.6, 0.625, 0.6, 0.625, 0.6, 0.675, 0.6, 0.675, 0.65, 0.625, 0.65, 0.625, 0.65, 0.675, 0.65, 0.675, 0.7, 0.625, 0.7, 0.675, 0.5, 0.725, 0.5, 0.725, 0.55, 0.675, 0.55, 0.675, 0.55, 0.725, 0.55, 0.725, 0.6, 0.675, 0.6, 0.675, 0.6, 0.725, 0.6, 0.725, 0.65, 0.675, 0.65, 0.675, 0.65, 0.725, 0.65, 0.725, 0.7, 0.675, 0.7, 0.725, 0.5, 0.775, 0.5, 0.775, 0.55, 0.725, 0.55, 0.725, 0.55, 0.775, 0.55, 0.775, 0.6, 0.725, 0.6, 0.7356, 0.6106, 0.7644, 0.6106, 0.7644, 0.6394, 0.7356, 0.6394, 0.725, 0.65, 0.775, 0.65, 0.775, 0.7, 0.725, 0.7, 0.775, 0.5, 0.825, 0.5, 0.825, 0.55, 0.775, 0.55, 0.775, 0.55, 0.825, 0.55, 0.825, 0.6, 0.775, 0.6, 0.775, 0.6, 0.825, 0.6, 0.825, 0.65, 0.775, 0.65, 0.775, 0.65, 0.825, 0.65, 0.825, 0.7, 0.775, 0.7, 0.825, 0.5, 0.875, 0.5, 0.875, 0.55, 0.825, 0.55, 0.825, 0.55, 0.875, 0.55, 0.875, 0.6, 0.825, 0.6, 0.825, 0.6, 0.875, 0.6, 0.875, 0.65, 0.825, 0.65, 0.825, 0.65, 0.875, 0.65, 0.875, 0.7, 0.825, 0.7, 0.425, 0.3, 0.475, 0.3, 0.475, 0.3, 0.425, 0.3, 0.475, 0.3, 0.475, 0.35, 0.475, 0.35, 0.475, 0.3, 0.475, 0.35, 0.425, 0.35, 0.425, 0.35, 0.475, 0.35, 0.425, 0.35, 0.425, 0.3, 0.425, 0.3, 0.425, 0.35, 0.525, 0.4, 0.575, 0.4, 0.575, 0.4, 0.525, 0.4, 0.575, 0.4, 0.575, 0.45, 0.575, 0.45, 0.575, 0.4, 0.575, 0.45, 0.525, 0.45, 0.525, 0.45, 0.575, 0.45, 0.525, 0.45, 0.525, 0.4, 0.525, 0.4, 0.525, 0.45, 0.425, 0.55, 0.475, 0.55, 0.475, 0.55, 0.425, 0.55, 0.475, 0.55, 0.475, 0.6, 0.475, 0.6, 0.475, 0.55, 0.475, 0.6, 0.425, 0.6, 0.425, 0.6, 0.475, 0.6, 0.425, 0.6, 0.425, 0.55, 0.425, 0.55, 0.425, 0.6, 0.425, 0.65, 0.475, 0.65, 0.475, 0.65, 0.425, 0.65, 0.475, 0.65, 0.475, 0.7, 0.475, 0.7, 0.475, 0.65, 0.475, 0.7, 0.425, 0.7, 0.425, 0.7, 0.475, 0.7, 0.425, 0.7, 0.425, 0.65, 0.425, 0.65, 0.425, 0.7, 0.475, 0.6, 0.525, 0.6, 0.525, 0.6, 0.475, 0.6, 0.525, 0.6, 0.525, 0.65, 0.525, 0.65, 0.525, 0.6, 0.525, 0.65, 0.475, 0.65, 0.475, 0.65, 0.525, 0.65, 0.475, 0.65, 0.475, 0.6, 0.475, 0.6, 0.475, 0.65, 0.525, 0.55, 0.575, 0.55, 0.575, 0.55, 0.525, 0.55, 0.575, 0.55, 0.575, 0.6, 0.575, 0.6, 0.575, 0.55, 0.575, 0.6, 0.525, 0.6, 0.525, 0.6, 0.575, 0.6, 0.525, 0.6, 0.525, 0.55, 0.525, 0.55, 0.525, 0.6, 0.525, 0.65, 0.575, 0.65, 0.575, 0.65, 0.525, 0.65, 0.575, 0.65, 0.575, 0.7, 0.575, 0.7, 0.575, 0.65, 0.575, 0.7, 0.525, 0.7, 0.525, 0.7, 0.575, 0.7, 0.525, 0.7, 0.525, 0.65, 0.525, 0.65, 0.525, 0.7, 0.175, 0.55, 0.225, 0.55, 0.225, 0.55, 0.175, 0.55, 0.225, 0.55, 0.225, 0.6, 0.225, 0.6, 0.225, 0.55, 0.225, 0.6, 0.175, 0.6, 0.175, 0.6, 0.225, 0.6, 0.175, 0.6, 0.175, 0.55, 0.175, 0.55, 0.175, 0.6, 0.175, 0.65, 0.225, 0.65, 0.225, 0.65, 0.175, 0.65, 0.225, 0.65, 0.225, 0.7, 0.225, 0.7, 0.225, 0.65, 0.225, 0.7, 0.175, 0.7, 0.175, 0.7, 0.225, 0.7, 0.175, 0.7, 0.175, 0.65, 0.175, 0.65, 0.175, 0.7, 0.225, 0.55, 0.275, 0.55, 0.275, 0.55, 0.225, 0.55, 0.275, 0.55, 0.275, 0.6, 0.275, 0.6, 0.275, 0.55, 0.275, 0.6, 0.225, 0.6, 0.225, 0.6, 0.275, 0.6, 0.225, 0.6, 0.225, 0.55, 0.225, 0.55, 0.225, 0.6, 0.225, 0.65, 0.275, 0.65, 0.275, 0.65, 0.225, 0.65, 0.275, 0.65, 0.275, 0.7, 0.275, 0.7, 0.275, 0.65, 0.275, 0.7, 0.225, 0.7, 0.225, 0.7, 0.275, 0.7, 0.225, 0.7, 0.225, 0.65, 0.225, 0.65, 0.225, 0.7, 0.275, 0.55, 0.325, 0.55, 0.325, 0.55, 0.275, 0.55, 0.325, 0.55, 0.325, 0.6, 0.325, 0.6, 0.325, 0.55, 0.325, 0.6, 0.275, 0.6, 0.275, 0.6, 0.325, 0.6, 0.275, 0.6, 0.275, 0.55, 0.275, 0.55, 0.275, 0.6, 0.275, 0.65, 0.325, 0.65, 0.325, 0.65, 0.275, 0.65, 0.325, 0.65, 0.325, 0.7, 0.325, 0.7, 0.325, 0.65, 0.325, 0.7, 0.275, 0.7, 0.275, 0.7, 0.325, 0.7, 0.275, 0.7, 0.275, 0.65, 0.275, 0.65, 0.275, 0.7, 0.425, 0.05, 0.475, 0.05, 0.475, 0.05, 0.425, 0.05, 0.475, 0.05, 0.475, 0.1, 0.475, 0.1, 0.475, 0.05, 0.475, 0.1, 0.425, 0.1, 0.425, 0.1, 0.475, 0.1, 0.425, 0.1, 0.425, 0.05, 0.425, 0.05, 0.425, 0.1, 0.475, 0.1, 0.525, 0.1, 0.525, 0.1, 0.475, 0.1, 0.525, 0.1, 0.525, 0.15, 0.525, 0.15, 0.525, 0.1, 0.525, 0.15, 0.475, 0.15, 0.475, 0.15, 0.525, 0.15, 0.475, 0.15, 0.475, 0.1, 0.475, 0.1, 0.475, 0.15, 0.525, 0.15, 0.575, 0.15, 0.575, 0.15, 0.525, 0.15, 0.575, 0.15, 0.575, 0.2, 0.575, 0.2, 0.575, 0.15, 0.575, 0.2, 0.525, 0.2, 0.525, 0.2, 0.575, 0.2, 0.525, 0.2, 0.525, 0.15, 0.525, 0.15, 0.525, 0.2, 0.425, 0.8, 0.475, 0.8, 0.475, 0.8, 0.425, 0.8, 0.475, 0.8, 0.475, 0.85, 0.475, 0.85, 0.475, 0.8, 0.475, 0.85, 0.425, 0.85, 0.425, 0.85, 0.475, 0.85, 0.425, 0.85, 0.425, 0.8, 0.425, 0.8, 0.425, 0.85, 0.425, 0.9, 0.475, 0.9, 0.475, 0.9, 0.425, 0.9, 0.475, 0.9, 0.475, 0.95, 0.475, 0.95, 0.475, 0.9, 0.475, 0.95, 0.425, 0.95, 0.425, 0.95, 0.475, 0.95, 0.425, 0.95, 0.425, 0.9, 0.425, 0.9, 0.425, 0.95, 0.525, 0.8, 0.575, 0.8, 0.575, 0.8, 0.525, 0.8, 0.575, 0.8, 0.575, 0.85, 0.575, 0.85, 0.575, 0.8, 0.575, 0.85, 0.525, 0.85, 0.525, 0.85, 0.575, 0.85, 0.525, 0.85, 0.525, 0.8, 0.525, 0.8, 0.525, 0.85, 0.525, 0.9, 0.575, 0.9, 0.575, 0.9, 0.525, 0.9, 0.575, 0.9, 0.575, 0.95, 0.575, 0.95, 0.575, 0.9, 0.575, 0.95, 0.525, 0.95, 0.525, 0.95, 0.575, 0.95, 0.525, 0.95, 0.525, 0.9, 0.525, 0.9, 0.525, 0.95, 0.725, 0.6, 0.775, 0.6, 0.775, 0.6, 0.725, 0.6, 0.775, 0.6, 0.775, 0.65, 0.775, 0.65, 0.775, 0.6, 0.775, 0.65, 0.725, 0.65, 0.725, 0.65, 0.775, 0.65, 0.725, 0.65, 0.725, 0.6, 0.725, 0.6, 0.725, 0.65, 0.425, 0.3, 0.475, 0.3, 0.4666, 0.3084, 0.4334, 0.3084, 0.475, 0.3, 0.475, 0.35, 0.4666, 0.3416, 0.4666, 0.3084, 0.475, 0.35, 0.425, 0.35, 0.4334, 0.3416, 0.4666, 0.3416, 0.425, 0.35, 0.425, 0.3, 0.4334, 0.3084, 0.4334, 0.3416, 0.525, 0.4, 0.575, 0.4, 0.5666, 0.4084, 0.5334, 0.4084, 0.575, 0.4, 0.575, 0.45, 0.5666, 0.4416, 0.5666, 0.4084, 0.575, 0.45, 0.525, 0.45, 0.5334, 0.4416, 0.5666, 0.4416, 0.525, 0.45, 0.525, 0.4, 0.5334, 0.4084, 0.5334, 0.4416, 0.425, 0.55, 0.475, 0.55, 0.4666, 0.5584, 0.4334, 0.5584, 0.475, 0.55, 0.475, 0.6, 0.4666, 0.5916, 0.4666, 0.5584, 0.475, 0.6, 0.425, 0.6, 0.4334, 0.5916, 0.4666, 0.5916, 0.425, 0.6, 0.425, 0.55, 0.4334, 0.5584, 0.4334, 0.5916, 0.425, 0.65, 0.475, 0.65, 0.4666, 0.6584, 0.4334, 0.6584, 0.475, 0.65, 0.475, 0.7, 0.4666, 0.6916, 0.4666, 0.6584, 0.475, 0.7, 0.425, 0.7, 0.4334, 0.6916, 0.4666, 0.6916, 0.425, 0.7, 0.425, 0.65, 0.4334, 0.6584, 0.4334, 0.6916, 0.475, 0.6, 0.525, 0.6, 0.5166, 0.6084, 0.4834, 0.6084, 0.525, 0.6, 0.525, 0.65, 0.5166, 0.6416, 0.5166, 0.6084, 0.525, 0.65, 0.475, 0.65, 0.4834, 0.6416, 0.5166, 0.6416, 0.475, 0.65, 0.475, 0.6, 0.4834, 0.6084, 0.4834, 0.6416, 0.525, 0.55, 0.575, 0.55, 0.5666, 0.5584, 0.5334, 0.5584, 0.575, 0.55, 0.575, 0.6, 0.5666, 0.5916, 0.5666, 0.5584, 0.575, 0.6, 0.525, 0.6, 0.5334, 0.5916, 0.5666, 0.5916, 0.525, 0.6, 0.525, 0.55, 0.5334, 0.5584, 0.5334, 0.5916, 0.525, 0.65, 0.575, 0.65, 0.5666, 0.6584, 0.5334, 0.6584, 0.575, 0.65, 0.575, 0.7, 0.5666, 0.6916, 0.5666, 0.6584, 0.575, 0.7, 0.525, 0.7, 0.5334, 0.6916, 0.5666, 0.6916, 0.525, 0.7, 0.525, 0.65, 0.5334, 0.6584, 0.5334, 0.6916, 0.175, 0.55, 0.225, 0.55, 0.2166, 0.5584, 0.1834, 0.5584, 0.225, 0.55, 0.225, 0.6, 0.2166, 0.5916, 0.2166, 0.5584, 0.225, 0.6, 0.175, 0.6, 0.1834, 0.5916, 0.2166, 0.5916, 0.175, 0.6, 0.175, 0.55, 0.1834, 0.5584, 0.1834, 0.5916, 0.175, 0.65, 0.225, 0.65, 0.2166, 0.6584, 0.1834, 0.6584, 0.225, 0.65, 0.225, 0.7, 0.2166, 0.6916, 0.2166, 0.6584, 0.225, 0.7, 0.175, 0.7, 0.1834, 0.6916, 0.2166, 0.6916, 0.175, 0.7, 0.175, 0.65, 0.1834, 0.6584, 0.1834, 0.6916, 0.225, 0.55, 0.275, 0.55, 0.2666, 0.5584, 0.2334, 0.5584, 0.275, 0.55, 0.275, 0.6, 0.2666, 0.5916, 0.2666, 0.5584, 0.275, 0.6, 0.225, 0.6, 0.2334, 0.5916, 0.2666, 0.5916, 0.225, 0.6, 0.225, 0.55, 0.2334, 0.5584, 0.2334, 0.5916, 0.225, 0.65, 0.275, 0.65, 0.2666, 0.6584, 0.2334, 0.6584, 0.275, 0.65, 0.275, 0.7, 0.2666, 0.6916, 0.2666, 0.6584, 0.275, 0.7, 0.225, 0.7, 0.2334, 0.6916, 0.2666, 0.6916, 0.225, 0.7, 0.225, 0.65, 0.2334, 0.6584, 0.2334, 0.6916, 0.275, 0.55, 0.325, 0.55, 0.3166, 0.5584, 0.2834, 0.5584, 0.325, 0.55, 0.325, 0.6, 0.3166, 0.5916, 0.3166, 0.5584, 0.325, 0.6, 0.275, 0.6, 0.2834, 0.5916, 0.3166, 0.5916, 0.275, 0.6, 0.275, 0.55, 0.2834, 0.5584, 0.2834, 0.5916, 0.275, 0.65, 0.325, 0.65, 0.3166, 0.6584, 0.2834, 0.6584, 0.325, 0.65, 0.325, 0.7, 0.3166, 0.6916, 0.3166, 0.6584, 0.325, 0.7, 0.275, 0.7, 0.2834, 0.6916, 0.3166, 0.6916, 0.275, 0.7, 0.275, 0.65, 0.2834, 0.6584, 0.2834, 0.6916, 0.425, 0.05, 0.475, 0.05, 0.4666, 0.05838, 0.4334, 0.05838, 0.475, 0.05, 0.475, 0.1, 0.4666, 0.09163, 0.4666, 0.05838, 0.475, 0.1, 0.425, 0.1, 0.4334, 0.09163, 0.4666, 0.09163, 0.425, 0.1, 0.425, 0.05, 0.4334, 0.05838, 0.4334, 0.09163, 0.475, 0.1, 0.525, 0.1, 0.5166, 0.1084, 0.4834, 0.1084, 0.525, 0.1, 0.525, 0.15, 0.5166, 0.1416, 0.5166, 0.1084, 0.525, 0.15, 0.475, 0.15, 0.4834, 0.1416, 0.5166, 0.1416, 0.475, 0.15, 0.475, 0.1, 0.4834, 0.1084, 0.4834, 0.1416, 0.525, 0.15, 0.575, 0.15, 0.5666, 0.1584, 0.5334, 0.1584, 0.575, 0.15, 0.575, 0.2, 0.5666, 0.1916, 0.5666, 0.1584, 0.575, 0.2, 0.525, 0.2, 0.5334, 0.1916, 0.5666, 0.1916, 0.525, 0.2, 0.525, 0.15, 0.5334, 0.1584, 0.5334, 0.1916, 0.425, 0.8, 0.475, 0.8, 0.4666, 0.8084, 0.4334, 0.8084, 0.475, 0.8, 0.475, 0.85, 0.4666, 0.8416, 0.4666, 0.8084, 0.475, 0.85, 0.425, 0.85, 0.4334, 0.8416, 0.4666, 0.8416, 0.425, 0.85, 0.425, 0.8, 0.4334, 0.8084, 0.4334, 0.8416, 0.425, 0.9, 0.475, 0.9, 0.4666, 0.9084, 0.4334, 0.9084, 0.475, 0.9, 0.475, 0.95, 0.4666, 0.9416, 0.4666, 0.9084, 0.475, 0.95, 0.425, 0.95, 0.4334, 0.9416, 0.4666, 0.9416, 0.425, 0.95, 0.425, 0.9, 0.4334, 0.9084, 0.4334, 0.9416, 0.525, 0.8, 0.575, 0.8, 0.5666, 0.8084, 0.5334, 0.8084, 0.575, 0.8, 0.575, 0.85, 0.5666, 0.8416, 0.5666, 0.8084, 0.575, 0.85, 0.525, 0.85, 0.5334, 0.8416, 0.5666, 0.8416, 0.525, 0.85, 0.525, 0.8, 0.5334, 0.8084, 0.5334, 0.8416, 0.525, 0.9, 0.575, 0.9, 0.5666, 0.9084, 0.5334, 0.9084, 0.575, 0.9, 0.575, 0.95, 0.5666, 0.9416, 0.5666, 0.9084, 0.575, 0.95, 0.525, 0.95, 0.5334, 0.9416, 0.5666, 0.9416, 0.525, 0.95, 0.525, 0.9, 0.5334, 0.9084, 0.5334, 0.9416, 0.725, 0.6, 0.775, 0.6, 0.7666, 0.6084, 0.7334, 0.6084, 0.775, 0.6, 0.775, 0.65, 0.7666, 0.6416, 0.7666, 0.6084, 0.775, 0.65, 0.725, 0.65, 0.7334, 0.6416, 0.7666, 0.6416, 0.725, 0.65, 0.725, 0.6, 0.7334, 0.6084, 0.7334, 0.6416, 0.4334, 0.3084, 0.4666, 0.3084, 0.4644, 0.3106, 0.4356, 0.3106, 0.4666, 0.3084, 0.4666, 0.3416, 0.4644, 0.3394, 0.4644, 0.3106, 0.4666, 0.3416, 0.4334, 0.3416, 0.4356, 0.3394, 0.4644, 0.3394, 0.4334, 0.3416, 0.4334, 0.3084, 0.4356, 0.3106, 0.4356, 0.3394, 0.5334, 0.4084, 0.5666, 0.4084, 0.5644, 0.4106, 0.5356, 0.4106, 0.5666, 0.4084, 0.5666, 0.4416, 0.5644, 0.4394, 0.5644, 0.4106, 0.5666, 0.4416, 0.5334, 0.4416, 0.5356, 0.4394, 0.5644, 0.4394, 0.5334, 0.4416, 0.5334, 0.4084, 0.5356, 0.4106, 0.5356, 0.4394, 0.4334, 0.5584, 0.4666, 0.5584, 0.4644, 0.5606, 0.4356, 0.5606, 0.4666, 0.5584, 0.4666, 0.5916, 0.4644, 0.5894, 0.4644, 0.5606, 0.4666, 0.5916, 0.4334, 0.5916, 0.4356, 0.5894, 0.4644, 0.5894, 0.4334, 0.5916, 0.4334, 0.5584, 0.4356, 0.5606, 0.4356, 0.5894, 0.4334, 0.6584, 0.4666, 0.6584, 0.4644, 0.6606, 0.4356, 0.6606, 0.4666, 0.6584, 0.4666, 0.6916, 0.4644, 0.6894, 0.4644, 0.6606, 0.4666, 0.6916, 0.4334, 0.6916, 0.4356, 0.6894, 0.4644, 0.6894, 0.4334, 0.6916, 0.4334, 0.6584, 0.4356, 0.6606, 0.4356, 0.6894, 0.4834, 0.6084, 0.5166, 0.6084, 0.5144, 0.6106, 0.4856, 0.6106, 0.5166, 0.6084, 0.5166, 0.6416, 0.5144, 0.6394, 0.5144, 0.6106, 0.5166, 0.6416, 0.4834, 0.6416, 0.4856, 0.6394, 0.5144, 0.6394, 0.4834, 0.6416, 0.4834, 0.6084, 0.4856, 0.6106, 0.4856, 0.6394, 0.5334, 0.5584, 0.5666, 0.5584, 0.5644, 0.5606, 0.5356, 0.5606, 0.5666, 0.5584, 0.5666, 0.5916, 0.5644, 0.5894, 0.5644, 0.5606, 0.5666, 0.5916, 0.5334, 0.5916, 0.5356, 0.5894, 0.5644, 0.5894, 0.5334, 0.5916, 0.5334, 0.5584, 0.5356, 0.5606, 0.5356, 0.5894, 0.5334, 0.6584, 0.5666, 0.6584, 0.5644, 0.6606, 0.5356, 0.6606, 0.5666, 0.6584, 0.5666, 0.6916, 0.5644, 0.6894, 0.5644, 0.6606, 0.5666, 0.6916, 0.5334, 0.6916, 0.5356, 0.6894, 0.5644, 0.6894, 0.5334, 0.6916, 0.5334, 0.6584, 0.5356, 0.6606, 0.5356, 0.6894, 0.1834, 0.5584, 0.2166, 0.5584, 0.2144, 0.5606, 0.1856, 0.5606, 0.2166, 0.5584, 0.2166, 0.5916, 0.2144, 0.5894, 0.2144, 0.5606, 0.2166, 0.5916, 0.1834, 0.5916, 0.1856, 0.5894, 0.2144, 0.5894, 0.1834, 0.5916, 0.1834, 0.5584, 0.1856, 0.5606, 0.1856, 0.5894, 0.1834, 0.6584, 0.2166, 0.6584, 0.2144, 0.6606, 0.1856, 0.6606, 0.2166, 0.6584, 0.2166, 0.6916, 0.2144, 0.6894, 0.2144, 0.6606, 0.2166, 0.6916, 0.1834, 0.6916, 0.1856, 0.6894, 0.2144, 0.6894, 0.1834, 0.6916, 0.1834, 0.6584, 0.1856, 0.6606, 0.1856, 0.6894, 0.2334, 0.5584, 0.2666, 0.5584, 0.2644, 0.5606, 0.2356, 0.5606, 0.2666, 0.5584, 0.2666, 0.5916, 0.2644, 0.5894, 0.2644, 0.5606, 0.2666, 0.5916, 0.2334, 0.5916, 0.2356, 0.5894, 0.2644, 0.5894, 0.2334, 0.5916, 0.2334, 0.5584, 0.2356, 0.5606, 0.2356, 0.5894, 0.2334, 0.6584, 0.2666, 0.6584, 0.2644, 0.6606, 0.2356, 0.6606, 0.2666, 0.6584, 0.2666, 0.6916, 0.2644, 0.6894, 0.2644, 0.6606, 0.2666, 0.6916, 0.2334, 0.6916, 0.2356, 0.6894, 0.2644, 0.6894, 0.2334, 0.6916, 0.2334, 0.6584, 0.2356, 0.6606, 0.2356, 0.6894, 0.2834, 0.5584, 0.3166, 0.5584, 0.3144, 0.5606, 0.2856, 0.5606, 0.3166, 0.5584, 0.3166, 0.5916, 0.3144, 0.5894, 0.3144, 0.5606, 0.3166, 0.5916, 0.2834, 0.5916, 0.2856, 0.5894, 0.3144, 0.5894, 0.2834, 0.5916, 0.2834, 0.5584, 0.2856, 0.5606, 0.2856, 0.5894, 0.2834, 0.6584, 0.3166, 0.6584, 0.3144, 0.6606, 0.2856, 0.6606, 0.3166, 0.6584, 0.3166, 0.6916, 0.3144, 0.6894, 0.3144, 0.6606, 0.3166, 0.6916, 0.2834, 0.6916, 0.2856, 0.6894, 0.3144, 0.6894, 0.2834, 0.6916, 0.2834, 0.6584, 0.2856, 0.6606, 0.2856, 0.6894, 0.4334, 0.05838, 0.4666, 0.05838, 0.4644, 0.06062, 0.4356, 0.06062, 0.4666, 0.05838, 0.4666, 0.09163, 0.4644, 0.08938, 0.4644, 0.06062, 0.4666, 0.09163, 0.4334, 0.09163, 0.4356, 0.08938, 0.4644, 0.08938, 0.4334, 0.09163, 0.4334, 0.05838, 0.4356, 0.06062, 0.4356, 0.08938, 0.4834, 0.1084, 0.5166, 0.1084, 0.5144, 0.1106, 0.4856, 0.1106, 0.5166, 0.1084, 0.5166, 0.1416, 0.5144, 0.1394, 0.5144, 0.1106, 0.5166, 0.1416, 0.4834, 0.1416, 0.4856, 0.1394, 0.5144, 0.1394, 0.4834, 0.1416, 0.4834, 0.1084, 0.4856, 0.1106, 0.4856, 0.1394, 0.5334, 0.1584, 0.5666, 0.1584, 0.5644, 0.1606, 0.5356, 0.1606, 0.5666, 0.1584, 0.5666, 0.1916, 0.5644, 0.1894, 0.5644, 0.1606, 0.5666, 0.1916, 0.5334, 0.1916, 0.5356, 0.1894, 0.5644, 0.1894, 0.5334, 0.1916, 0.5334, 0.1584, 0.5356, 0.1606, 0.5356, 0.1894, 0.4334, 0.8084, 0.4666, 0.8084, 0.4644, 0.8106, 0.4356, 0.8106, 0.4666, 0.8084, 0.4666, 0.8416, 0.4644, 0.8394, 0.4644, 0.8106, 0.4666, 0.8416, 0.4334, 0.8416, 0.4356, 0.8394, 0.4644, 0.8394, 0.4334, 0.8416, 0.4334, 0.8084, 0.4356, 0.8106, 0.4356, 0.8394, 0.4334, 0.9084, 0.4666, 0.9084, 0.4644, 0.9106, 0.4356, 0.9106, 0.4666, 0.9084, 0.4666, 0.9416, 0.4644, 0.9394, 0.4644, 0.9106, 0.4666, 0.9416, 0.4334, 0.9416, 0.4356, 0.9394, 0.4644, 0.9394, 0.4334, 0.9416, 0.4334, 0.9084, 0.4356, 0.9106, 0.4356, 0.9394, 0.5334, 0.8084, 0.5666, 0.8084, 0.5644, 0.8106, 0.5356, 0.8106, 0.5666, 0.8084, 0.5666, 0.8416, 0.5644, 0.8394, 0.5644, 0.8106, 0.5666, 0.8416, 0.5334, 0.8416, 0.5356, 0.8394, 0.5644, 0.8394, 0.5334, 0.8416, 0.5334, 0.8084, 0.5356, 0.8106, 0.5356, 0.8394, 0.5334, 0.9084, 0.5666, 0.9084, 0.5644, 0.9106, 0.5356, 0.9106, 0.5666, 0.9084, 0.5666, 0.9416, 0.5644, 0.9394, 0.5644, 0.9106, 0.5666, 0.9416, 0.5334, 0.9416, 0.5356, 0.9394, 0.5644, 0.9394, 0.5334, 0.9416, 0.5334, 0.9084, 0.5356, 0.9106, 0.5356, 0.9394, 0.7334, 0.6084, 0.7666, 0.6084, 0.7644, 0.6106, 0.7356, 0.6106, 0.7666, 0.6084, 0.7666, 0.6416, 0.7644, 0.6394, 0.7644, 0.6106, 0.7666, 0.6416, 0.7334, 0.6416, 0.7356, 0.6394, 0.7644, 0.6394, 0.7334, 0.6416, 0.7334, 0.6084, 0.7356, 0.6106, 0.7356, 0.6394])
me_cube.materials.append(mat_material)
me_cube.materials.append(None)
me_cube.materials.append(mat_material_002)
me_cube.use_mirror_vertex_groups = False
me_cube.update()
me_cube_001 = bpy.data.meshes.new('Cube.001')
me_cube_001.from_pydata([(1.0, 1.0, 1.0), (1.0, 1.0, -1.0), (1.0, -1.0, 1.0), (1.0, -1.0, -1.0), (-1.0, 1.0, 1.0), (-1.0, 1.0, -1.0), (-1.0, -1.0, 1.0), (-1.0, -1.0, -1.0), (-1.0, 0.6, -1.0), (-1.0, 0.2, -1.0), (-1.0, -0.2, -1.0), (-1.0, -0.6, -1.0), (0.6, 1.0, -1.0), (0.2, 1.0, -1.0), (-0.2, 1.0, -1.0), (-0.6, 1.0, -1.0), (1.0, 1.0, 0.6), (1.0, 1.0, 0.2), (1.0, 1.0, -0.2), (1.0, 1.0, -0.6), (-1.0, -1.0, -0.6), (-1.0, -1.0, -0.2), (-1.0, -1.0, 0.2), (-1.0, -1.0, 0.6), (1.0, -1.0, 0.6), (1.0, -1.0, 0.2), (1.0, -1.0, -0.2), (1.0, -1.0, -0.6), (-1.0, 1.0, 0.6), (-1.0, 1.0, 0.2), (-1.0, 1.0, -0.2), (-1.0, 1.0, -0.6), (0.6, -1.0, 1.0), (0.2, -1.0, 1.0), (-0.2, -1.0, 1.0), (-0.6, -1.0, 1.0), (1.0, 0.6, 1.0), (1.0, 0.2, 1.0), (1.0, -0.2, 1.0), (1.0, -0.6, 1.0), (-0.6, -1.0, -1.0), (-0.2, -1.0, -1.0), (0.2, -1.0, -1.0), (0.6, -1.0, -1.0), (-1.0, -0.6, 1.0), (-1.0, -0.2, 1.0), (-1.0, 0.2, 1.0), (-1.0, 0.6, 1.0), (-0.6, 1.0, 1.0), (-0.2, 1.0, 1.0), (0.2, 1.0, 1.0), (0.6, 1.0, 1.0), (1.0, -0.6, -1.0), (1.0, -0.2, -1.0), (1.0, 0.2, -1.0), (1.0, 0.6, -1.0), (-0.6, 1.0, -0.6), (-0.2, 1.0, -0.6), (0.2, 1.0, -0.6), (0.6, 1.0, -0.6), (-0.6, 1.0, -0.2), (-0.2, 1.0, -0.2), (0.2, 1.0, -0.2), (0.6, 1.0, -0.2), (-0.6, 1.0, 0.2), (-0.2, 1.0, 0.2), (0.2, 1.0, 0.2), (0.6, 1.0, 0.2), (-0.6, 1.0, 0.6), (-0.2, 1.0, 0.6), (0.2, 1.0, 0.6), (0.6, 1.0, 0.6), (1.0, 0.6, -0.6), (1.0, 0.2, -0.6), (1.0, -0.2, -0.6), (1.0, -0.6, -0.6), (1.0, 0.6, -0.2), (1.0, 0.2, -0.2), (1.0, -0.2, -0.2), (1.0, -0.6, -0.2), (1.0, 0.6, 0.2), (1.0, 0.2, 0.2), (1.0, -0.2, 0.2), (1.0, -0.6, 0.2), (1.0, 0.6, 0.6), (1.0, 0.2, 0.6), (1.0, -0.2, 0.6), (1.0, -0.6, 0.6), (-0.6, 0.6, -1.0), (-0.6, 0.2, -1.0), (-0.6, -0.2, -1.0), (-0.6, -0.6, -1.0), (-0.2, 0.6, -1.0), (-0.2, 0.2, -1.0), (-0.2, -0.2, -1.0), (-0.2, -0.6, -1.0), (0.2, 0.6, -1.0), (0.2, 0.2, -1.0), (0.2, -0.2, -1.0), (0.2, -0.6, -1.0), (0.6, 0.6, -1.0), (0.6, 0.2, -1.0), (0.6, -0.2, -1.0), (0.6, -0.6, -1.0), (-1.0, -0.6, -0.6), (-1.0, -0.2, -0.6), (-1.0, 0.2, -0.6), (-1.0, 0.6, -0.6), (-1.0, -0.6, -0.2), (-1.0, -0.2, -0.2), (-1.0, 0.2, -0.2), (-1.0, 0.6, -0.2), (-1.0, -0.6, 0.2), (-1.0, -0.2, 0.2), (-1.0, 0.2, 0.2), (-1.0, 0.6, 0.2), (-1.0, -0.6, 0.6), (-1.0, -0.2, 0.6), (-1.0, 0.2, 0.6), (-1.0, 0.6, 0.6), (0.6, -1.0, -0.6), (0.2, -1.0, -0.6), (-0.2, -1.0, -0.6), (-0.6, -1.0, -0.6), (0.6, -1.0, -0.2), (0.2, -1.0, -0.2), (-0.2, -1.0, -0.2), (-0.6, -1.0, -0.2), (0.6, -1.0, 0.2), (0.2, -1.0, 0.2), (-0.2, -1.0, 0.2), (-0.6, -1.0, 0.2), (0.6, -1.0, 0.6), (0.2, -1.0, 0.6), (-0.2, -1.0, 0.6), (-0.6, -1.0, 0.6), (0.6, 0.6, 1.0), (0.6, 0.2, 1.0), (0.6, -0.2, 1.0), (0.6, -0.6, 1.0), (0.2, 0.6, 1.0), (0.2, 0.2, 1.0), (0.2, -0.2, 1.0), (0.2, -0.6, 1.0), (-0.2, 0.6, 1.0), (-0.2, 0.2, 1.0), (-0.2, -0.2, 1.0), (-0.2, -0.6, 1.0), (-0.6, 0.6, 1.0), (-0.6, 0.2, 1.0), (-0.6, -0.2, 1.0), (-0.6, -0.6, 1.0), (-0.6, 1.0, -0.6), (-0.6, 1.0, -0.2), (-0.2, 1.0, -0.2), (-0.2, 1.0, -0.6), (0.2, 1.0, 0.2), (0.2, 1.0, 0.6), (0.6, 1.0, 0.6), (0.6, 1.0, 0.2), (1.0, 0.6, -0.6), (1.0, 0.6, -0.2), (1.0, 0.2, -0.2), (1.0, 0.2, -0.6), (1.0, -0.2, -0.6), (1.0, -0.2, -0.2), (1.0, -0.6, -0.2), (1.0, -0.6, -0.6), (1.0, 0.2, -0.2), (1.0, 0.2, 0.2), (1.0, -0.2, 0.2), (1.0, -0.2, -0.2), (1.0, 0.6, 0.2), (1.0, 0.6, 0.6), (1.0, 0.2, 0.6), (1.0, 0.2, 0.2), (1.0, -0.2, 0.2), (1.0, -0.2, 0.6), (1.0, -0.6, 0.6), (1.0, -0.6, 0.2), (-0.6, 0.6, -1.0), (-0.2, 0.6, -1.0), (-0.2, 0.2, -1.0), (-0.6, 0.2, -1.0), (-0.6, -0.2, -1.0), (-0.2, -0.2, -1.0), (-0.2, -0.6, -1.0), (-0.6, -0.6, -1.0), (-0.2, 0.6, -1.0), (0.2, 0.6, -1.0), (0.2, 0.2, -1.0), (-0.2, 0.2, -1.0), (-0.2, -0.2, -1.0), (0.2, -0.2, -1.0), (0.2, -0.6, -1.0), (-0.2, -0.6, -1.0), (0.2, 0.6, -1.0), (0.6, 0.6, -1.0), (0.6, 0.2, -1.0), (0.2, 0.2, -1.0), (0.2, -0.2, -1.0), (0.6, -0.2, -1.0), (0.6, -0.6, -1.0), (0.2, -0.6, -1.0), (-1.0, -0.6, -0.6), (-1.0, -0.6, -0.2), (-1.0, -0.2, -0.2), (-1.0, -0.2, -0.6), (-1.0, -0.2, -0.2), (-1.0, -0.2, 0.2), (-1.0, 0.2, 0.2), (-1.0, 0.2, -0.2), (-1.0, 0.2, 0.2), (-1.0, 0.2, 0.6), (-1.0, 0.6, 0.6), (-1.0, 0.6, 0.2), (0.6, -1.0, -0.6), (0.6, -1.0, -0.2), (0.2, -1.0, -0.2), (0.2, -1.0, -0.6), (-0.2, -1.0, -0.6), (-0.2, -1.0, -0.2), (-0.6, -1.0, -0.2), (-0.6, -1.0, -0.6), (0.6, -1.0, 0.2), (0.6, -1.0, 0.6), (0.2, -1.0, 0.6), (0.2, -1.0, 0.2), (-0.2, -1.0, 0.2), (-0.2, -1.0, 0.6), (-0.6, -1.0, 0.6), (-0.6, -1.0, 0.2), (0.2, 0.2, 1.0), (-0.2, 0.2, 1.0), (-0.2, -0.2, 1.0), (0.2, -0.2, 1.0), (-0.533, 1.0, -0.533), (-0.533, 1.0, -0.267), (-0.267, 1.0, -0.267), (-0.267, 1.0, -0.533), (0.267, 1.0, 0.267), (0.267, 1.0, 0.533), (0.533, 1.0, 0.533), (0.533, 1.0, 0.267), (1.0, 0.533, -0.533), (1.0, 0.533, -0.267), (1.0, 0.267, -0.267), (1.0, 0.267, -0.533), (1.0, -0.267, -0.533), (1.0, -0.267, -0.267), (1.0, -0.533, -0.267), (1.0, -0.533, -0.533), (1.0, 0.133, -0.133), (1.0, 0.133, 0.133), (1.0, -0.133, 0.133), (1.0, -0.133, -0.133), (1.0, 0.533, 0.267), (1.0, 0.533, 0.533), (1.0, 0.267, 0.533), (1.0, 0.267, 0.267), (1.0, -0.267, 0.267), (1.0, -0.267, 0.533), (1.0, -0.533, 0.533), (1.0, -0.533, 0.267), (-0.533, 0.533, -1.0), (-0.267, 0.533, -1.0), (-0.267, 0.267, -1.0), (-0.533, 0.267, -1.0), (-0.533, -0.267, -1.0), (-0.267, -0.267, -1.0), (-0.267, -0.533, -1.0), (-0.533, -0.533, -1.0), (-0.133, 0.533, -1.0), (0.133, 0.533, -1.0), (0.133, 0.267, -1.0), (-0.133, 0.267, -1.0), (-0.133, -0.267, -1.0), (0.133, -0.267, -1.0), (0.133, -0.533, -1.0), (-0.133, -0.533, -1.0), (0.267, 0.533, -1.0), (0.533, 0.533, -1.0), (0.533, 0.267, -1.0), (0.267, 0.267, -1.0), (0.267, -0.267, -1.0), (0.533, -0.267, -1.0), (0.533, -0.533, -1.0), (0.267, -0.533, -1.0), (-1.0, -0.533, -0.533), (-1.0, -0.533, -0.267), (-1.0, -0.267, -0.267), (-1.0, -0.267, -0.533), (-1.0, -0.133, -0.133), (-1.0, -0.133, 0.133), (-1.0, 0.133, 0.133), (-1.0, 0.133, -0.133), (-1.0, 0.267, 0.267), (-1.0, 0.267, 0.533), (-1.0, 0.533, 0.533), (-1.0, 0.533, 0.267), (0.533, -1.0, -0.533), (0.533, -1.0, -0.267), (0.267, -1.0, -0.267), (0.267, -1.0, -0.533), (-0.267, -1.0, -0.533), (-0.267, -1.0, -0.267), (-0.533, -1.0, -0.267), (-0.533, -1.0, -0.533), (0.533, -1.0, 0.267), (0.533, -1.0, 0.533), (0.267, -1.0, 0.533), (0.267, -1.0, 0.267), (-0.267, -1.0, 0.267), (-0.267, -1.0, 0.533), (-0.533, -1.0, 0.533), (-0.533, -1.0, 0.267), (0.133, 0.133, 1.0), (-0.133, 0.133, 1.0), (-0.133, -0.133, 1.0), (0.133, -0.133, 1.0), (-0.5151, 1.0, -0.5151), (-0.5151, 1.0, -0.2849), (-0.2849, 1.0, -0.2849), (-0.2849, 1.0, -0.5151), (0.2849, 1.0, 0.2849), (0.2849, 1.0, 0.5151), (0.5151, 1.0, 0.5151), (0.5151, 1.0, 0.2849), (1.0, 0.5151, -0.5151), (1.0, 0.5151, -0.2849), (1.0, 0.2849, -0.2849), (1.0, 0.2849, -0.5151), (1.0, -0.2849, -0.5151), (1.0, -0.2849, -0.2849), (1.0, -0.5151, -0.2849), (1.0, -0.5151, -0.5151), (1.0, 0.1151, -0.1151), (1.0, 0.1151, 0.1151), (1.0, -0.1151, 0.1151), (1.0, -0.1151, -0.1151), (1.0, 0.5151, 0.2849), (1.0, 0.5151, 0.5151), (1.0, 0.2849, 0.5151), (1.0, 0.2849, 0.2849), (1.0, -0.2849, 0.2849), (1.0, -0.2849, 0.5151), (1.0, -0.5151, 0.5151), (1.0, -0.5151, 0.2849), (-0.5151, 0.5151, -1.0), (-0.2849, 0.5151, -1.0), (-0.2849, 0.2849, -1.0), (-0.5151, 0.2849, -1.0), (-0.5151, -0.2849, -1.0), (-0.2849, -0.2849, -1.0), (-0.2849, -0.5151, -1.0), (-0.5151, -0.5151, -1.0), (-0.1151, 0.5151, -1.0), (0.1151, 0.5151, -1.0), (0.1151, 0.2849, -1.0), (-0.1151, 0.2849, -1.0), (-0.1151, -0.2849, -1.0), (0.1151, -0.2849, -1.0), (0.1151, -0.5151, -1.0), (-0.1151, -0.5151, -1.0), (0.2849, 0.5151, -1.0), (0.5151, 0.5151, -1.0), (0.5151, 0.2849, -1.0), (0.2849, 0.2849, -1.0), (0.2849, -0.2849, -1.0), (0.5151, -0.2849, -1.0), (0.5151, -0.5151, -1.0), (0.2849, -0.5151, -1.0), (-1.0, -0.5151, -0.5151), (-1.0, -0.5151, -0.2849), (-1.0, -0.2849, -0.2849), (-1.0, -0.2849, -0.5151), (-1.0, -0.1151, -0.1151), (-1.0, -0.1151, 0.1151), (-1.0, 0.1151, 0.1151), (-1.0, 0.1151, -0.1151), (-1.0, 0.2849, 0.2849), (-1.0, 0.2849, 0.5151), (-1.0, 0.5151, 0.5151), (-1.0, 0.5151, 0.2849), (0.5151, -1.0, -0.5151), (0.5151, -1.0, -0.2849), (0.2849, -1.0, -0.2849), (0.2849, -1.0, -0.5151), (-0.2849, -1.0, -0.5151), (-0.2849, -1.0, -0.2849), (-0.5151, -1.0, -0.2849), (-0.5151, -1.0, -0.5151), (0.5151, -1.0, 0.2849), (0.5151, -1.0, 0.5151), (0.2849, -1.0, 0.5151), (0.2849, -1.0, 0.2849), (-0.2849, -1.0, 0.2849), (-0.2849, -1.0, 0.5151), (-0.5151, -1.0, 0.5151), (-0.5151, -1.0, 0.2849), (0.1151, 0.1151, 1.0), (-0.1151, 0.1151, 1.0), (-0.1151, -0.1151, 1.0), (0.1151, -0.1151, 1.0)], [], [(151, 44, 6, 35), (135, 35, 6, 23), (119, 47, 4, 28), (103, 52, 3, 43), (87, 39, 2, 24), (71, 51, 0, 16), (12, 59, 19, 1), (59, 63, 18, 19), (63, 67, 17, 18), (67, 71, 16, 17), (5, 31, 56, 15), (15, 56, 57, 14), (14, 57, 58, 13), (13, 58, 59, 12), (31, 30, 60, 56), (320, 321, 322, 323), (57, 61, 62, 58), (58, 62, 63, 59), (30, 29, 64, 60), (60, 64, 65, 61), (61, 65, 66, 62), (62, 66, 67, 63), (29, 28, 68, 64), (64, 68, 69, 65), (65, 69, 70, 66), (324, 325, 326, 327), (28, 4, 48, 68), (68, 48, 49, 69), (69, 49, 50, 70), (70, 50, 51, 71), (52, 75, 27, 3), (75, 79, 26, 27), (79, 83, 25, 26), (83, 87, 24, 25), (1, 19, 72, 55), (55, 72, 73, 54), (54, 73, 74, 53), (53, 74, 75, 52), (19, 18, 76, 72), (328, 329, 330, 331), (73, 77, 78, 74), (332, 333, 334, 335), (18, 17, 80, 76), (76, 80, 81, 77), (336, 337, 338, 339), (78, 82, 83, 79), (17, 16, 84, 80), (340, 341, 342, 343), (81, 85, 86, 82), (344, 345, 346, 347), (16, 0, 36, 84), (84, 36, 37, 85), (85, 37, 38, 86), (86, 38, 39, 87), (11, 91, 40, 7), (91, 95, 41, 40), (95, 99, 42, 41), (99, 103, 43, 42), (5, 15, 88, 8), (8, 88, 89, 9), (9, 89, 90, 10), (10, 90, 91, 11), (15, 14, 92, 88), (348, 349, 350, 351), (89, 93, 94, 90), (352, 353, 354, 355), (14, 13, 96, 92), (356, 357, 358, 359), (93, 97, 98, 94), (360, 361, 362, 363), (13, 12, 100, 96), (364, 365, 366, 367), (97, 101, 102, 98), (368, 369, 370, 371), (12, 1, 55, 100), (100, 55, 54, 101), (101, 54, 53, 102), (102, 53, 52, 103), (8, 107, 31, 5), (107, 111, 30, 31), (111, 115, 29, 30), (115, 119, 28, 29), (7, 20, 104, 11), (11, 104, 105, 10), (10, 105, 106, 9), (9, 106, 107, 8), (20, 21, 108, 104), (372, 373, 374, 375), (105, 109, 110, 106), (106, 110, 111, 107), (21, 22, 112, 108), (108, 112, 113, 109), (376, 377, 378, 379), (110, 114, 115, 111), (22, 23, 116, 112), (112, 116, 117, 113), (113, 117, 118, 114), (380, 381, 382, 383), (23, 6, 44, 116), (116, 44, 45, 117), (117, 45, 46, 118), (118, 46, 47, 119), (40, 123, 20, 7), (123, 127, 21, 20), (127, 131, 22, 21), (131, 135, 23, 22), (3, 27, 120, 43), (43, 120, 121, 42), (42, 121, 122, 41), (41, 122, 123, 40), (27, 26, 124, 120), (384, 385, 386, 387), (121, 125, 126, 122), (388, 389, 390, 391), (26, 25, 128, 124), (124, 128, 129, 125), (125, 129, 130, 126), (126, 130, 131, 127), (25, 24, 132, 128), (392, 393, 394, 395), (129, 133, 134, 130), (396, 397, 398, 399), (24, 2, 32, 132), (132, 32, 33, 133), (133, 33, 34, 134), (134, 34, 35, 135), (39, 139, 32, 2), (139, 143, 33, 32), (143, 147, 34, 33), (147, 151, 35, 34), (0, 51, 136, 36), (36, 136, 137, 37), (37, 137, 138, 38), (38, 138, 139, 39), (51, 50, 140, 136), (136, 140, 141, 137), (137, 141, 142, 138), (138, 142, 143, 139), (50, 49, 144, 140), (140, 144, 145, 141), (400, 401, 402, 403), (142, 146, 147, 143), (49, 48, 148, 144), (144, 148, 149, 145), (145, 149, 150, 146), (146, 150, 151, 147), (48, 4, 47, 148), (148, 47, 46, 149), (149, 46, 45, 150), (150, 45, 44, 151), (56, 60, 153, 152), (60, 61, 154, 153), (61, 57, 155, 154), (57, 56, 152, 155), (66, 70, 157, 156), (70, 71, 158, 157), (71, 67, 159, 158), (67, 66, 156, 159), (72, 76, 161, 160), (76, 77, 162, 161), (77, 73, 163, 162), (73, 72, 160, 163), (74, 78, 165, 164), (78, 79, 166, 165), (79, 75, 167, 166), (75, 74, 164, 167), (77, 81, 169, 168), (81, 82, 170, 169), (82, 78, 171, 170), (78, 77, 168, 171), (80, 84, 173, 172), (84, 85, 174, 173), (85, 81, 175, 174), (81, 80, 172, 175), (82, 86, 177, 176), (86, 87, 178, 177), (87, 83, 179, 178), (83, 82, 176, 179), (88, 92, 181, 180), (92, 93, 182, 181), (93, 89, 183, 182), (89, 88, 180, 183), (90, 94, 185, 184), (94, 95, 186, 185), (95, 91, 187, 186), (91, 90, 184, 187), (92, 96, 189, 188), (96, 97, 190, 189), (97, 93, 191, 190), (93, 92, 188, 191), (94, 98, 193, 192), (98, 99, 194, 193), (99, 95, 195, 194), (95, 94, 192, 195), (96, 100, 197, 196), (100, 101, 198, 197), (101, 97, 199, 198), (97, 96, 196, 199), (98, 102, 201, 200), (102, 103, 202, 201), (103, 99, 203, 202), (99, 98, 200, 203), (104, 108, 205, 204), (108, 109, 206, 205), (109, 105, 207, 206), (105, 104, 204, 207), (109, 113, 209, 208), (113, 114, 210, 209), (114, 110, 211, 210), (110, 109, 208, 211), (114, 118, 213, 212), (118, 119, 214, 213), (119, 115, 215, 214), (115, 114, 212, 215), (120, 124, 217, 216), (124, 125, 218, 217), (125, 121, 219, 218), (121, 120, 216, 219), (122, 126, 221, 220), (126, 127, 222, 221), (127, 123, 223, 222), (123, 122, 220, 223), (128, 132, 225, 224), (132, 133, 226, 225), (133, 129, 227, 226), (129, 128, 224, 227), (130, 134, 229, 228), (134, 135, 230, 229), (135, 131, 231, 230), (131, 130, 228, 231), (141, 145, 233, 232), (145, 146, 234, 233), (146, 142, 235, 234), (142, 141, 232, 235), (152, 153, 237, 236), (153, 154, 238, 237), (154, 155, 239, 238), (155, 152, 236, 239), (156, 157, 241, 240), (157, 158, 242, 241), (158, 159, 243, 242), (159, 156, 240, 243), (160, 161, 245, 244), (161, 162, 246, 245), (162, 163, 247, 246), (163, 160, 244, 247), (164, 165, 249, 248), (165, 166, 250, 249), (166, 167, 251, 250), (167, 164, 248, 251), (168, 169, 253, 252), (169, 170, 254, 253), (170, 171, 255, 254), (171, 168, 252, 255), (172, 173, 257, 256), (173, 174, 258, 257), (174, 175, 259, 258), (175, 172, 256, 259), (176, 177, 261, 260), (177, 178, 262, 261), (178, 179, 263, 262), (179, 176, 260, 263), (180, 181, 265, 264), (181, 182, 266, 265), (182, 183, 267, 266), (183, 180, 264, 267), (184, 185, 269, 268), (185, 186, 270, 269), (186, 187, 271, 270), (187, 184, 268, 271), (188, 189, 273, 272), (189, 190, 274, 273), (190, 191, 275, 274), (191, 188, 272, 275), (192, 193, 277, 276), (193, 194, 278, 277), (194, 195, 279, 278), (195, 192, 276, 279), (196, 197, 281, 280), (197, 198, 282, 281), (198, 199, 283, 282), (199, 196, 280, 283), (200, 201, 285, 284), (201, 202, 286, 285), (202, 203, 287, 286), (203, 200, 284, 287), (204, 205, 289, 288), (205, 206, 290, 289), (206, 207, 291, 290), (207, 204, 288, 291), (208, 209, 293, 292), (209, 210, 294, 293), (210, 211, 295, 294), (211, 208, 292, 295), (212, 213, 297, 296), (213, 214, 298, 297), (214, 215, 299, 298), (215, 212, 296, 299), (216, 217, 301, 300), (217, 218, 302, 301), (218, 219, 303, 302), (219, 216, 300, 303), (220, 221, 305, 304), (221, 222, 306, 305), (222, 223, 307, 306), (223, 220, 304, 307), (224, 225, 309, 308), (225, 226, 310, 309), (226, 227, 311, 310), (227, 224, 308, 311), (228, 229, 313, 312), (229, 230, 314, 313), (230, 231, 315, 314), (231, 228, 312, 315), (232, 233, 317, 316), (233, 234, 318, 317), (234, 235, 319, 318), (235, 232, 316, 319), (236, 237, 321, 320), (237, 238, 322, 321), (238, 239, 323, 322), (239, 236, 320, 323), (240, 241, 325, 324), (241, 242, 326, 325), (242, 243, 327, 326), (243, 240, 324, 327), (244, 245, 329, 328), (245, 246, 330, 329), (246, 247, 331, 330), (247, 244, 328, 331), (248, 249, 333, 332), (249, 250, 334, 333), (250, 251, 335, 334), (251, 248, 332, 335), (252, 253, 337, 336), (253, 254, 338, 337), (254, 255, 339, 338), (255, 252, 336, 339), (256, 257, 341, 340), (257, 258, 342, 341), (258, 259, 343, 342), (259, 256, 340, 343), (260, 261, 345, 344), (261, 262, 346, 345), (262, 263, 347, 346), (263, 260, 344, 347), (264, 265, 349, 348), (265, 266, 350, 349), (266, 267, 351, 350), (267, 264, 348, 351), (268, 269, 353, 352), (269, 270, 354, 353), (270, 271, 355, 354), (271, 268, 352, 355), (272, 273, 357, 356), (273, 274, 358, 357), (274, 275, 359, 358), (275, 272, 356, 359), (276, 277, 361, 360), (277, 278, 362, 361), (278, 279, 363, 362), (279, 276, 360, 363), (280, 281, 365, 364), (281, 282, 366, 365), (282, 283, 367, 366), (283, 280, 364, 367), (284, 285, 369, 368), (285, 286, 370, 369), (286, 287, 371, 370), (287, 284, 368, 371), (288, 289, 373, 372), (289, 290, 374, 373), (290, 291, 375, 374), (291, 288, 372, 375), (292, 293, 377, 376), (293, 294, 378, 377), (294, 295, 379, 378), (295, 292, 376, 379), (296, 297, 381, 380), (297, 298, 382, 381), (298, 299, 383, 382), (299, 296, 380, 383), (300, 301, 385, 384), (301, 302, 386, 385), (302, 303, 387, 386), (303, 300, 384, 387), (304, 305, 389, 388), (305, 306, 390, 389), (306, 307, 391, 390), (307, 304, 388, 391), (308, 309, 393, 392), (309, 310, 394, 393), (310, 311, 395, 394), (311, 308, 392, 395), (312, 313, 397, 396), (313, 314, 398, 397), (314, 315, 399, 398), (315, 312, 396, 399), (316, 317, 401, 400), (317, 318, 402, 401), (318, 319, 403, 402), (319, 316, 400, 403)])
me_cube_001.polygons.foreach_set('material_index', [0, 0, 0, 0, 0, 0, 0, 0, 0, 0, 0, 0, 0, 0, 0, 2, 0, 0, 0, 0, 0, 0, 0, 0, 0, 2, 0, 0, 0, 0, 0, 0, 0, 0, 0, 0, 0, 0, 0, 2, 0, 2, 0, 0, 2, 0, 0, 2, 0, 2, 0, 0, 0, 0, 0, 0, 0, 0, 0, 0, 0, 0, 0, 2, 0, 2, 0, 2, 0, 2, 0, 2, 0, 2, 0, 0, 0, 0, 0, 0, 0, 0, 0, 0, 0, 0, 0, 2, 0, 0, 0, 0, 2, 0, 0, 0, 0, 2, 0, 0, 0, 0, 0, 0, 0, 0, 0, 0, 0, 0, 0, 2, 0, 2, 0, 0, 0, 0, 0, 2, 0, 2, 0, 0, 0, 0, 0, 0, 0, 0, 0, 0, 0, 0, 0, 0, 0, 0, 0, 0, 2, 0, 0, 0, 0, 0, 0, 0, 0, 0, 0, 0, 0, 0, 0, 0, 0, 0, 0, 0, 0, 0, 0, 0, 0, 0, 0, 0, 0, 0, 0, 0, 0, 0, 0, 0, 0, 0, 0, 0, 0, 0, 0, 0, 0, 0, 0, 0, 0, 0, 0, 0, 0, 0, 0, 0, 0, 0, 0, 0, 0, 0, 0, 0, 0, 0, 0, 0, 0, 0, 0, 0, 0, 0, 0, 0, 0, 0, 0, 0, 0, 0, 0, 0, 0, 0, 0, 0, 0, 0, 0, 0, 0, 0, 0, 0, 0, 0, 0, 0, 0, 0, 0, 0, 0, 0, 0, 0, 0, 0, 0, 0, 0, 0, 0, 0, 0, 0, 0, 0, 0, 0, 0, 0, 0, 0, 0, 0, 0, 0, 0, 0, 0, 0, 0, 0, 0, 0, 0, 0, 0, 0, 0, 0, 0, 0, 0, 0, 0, 0, 0, 0, 0, 0, 0, 0, 0, 0, 0, 0, 0, 0, 0, 0, 0, 0, 0, 0, 0, 0, 0, 0, 0, 0, 0, 0, 0, 0, 2, 2, 2, 2, 2, 2, 2, 2, 2, 2, 2, 2, 2, 2, 2, 2, 2, 2, 2, 2, 2, 2, 2, 2, 2, 2, 2, 2, 2, 2, 2, 2, 2, 2, 2, 2, 2, 2, 2, 2, 2, 2, 2, 2, 2, 2, 2, 2, 2, 2, 2, 2, 2, 2, 2, 2, 2, 2, 2, 2, 2, 2, 2, 2, 2, 2, 2, 2, 2, 2, 2, 2, 2, 2, 2, 2, 2, 2, 2, 2, 2, 2, 2, 2])
_uv = me_cube_001.uv_layers.new(name='UVMap')
_uv.uv.foreach_set('vector', [0.825, 0.7, 0.875, 0.7, 0.875, 0.75, 0.825, 0.75, 0.575, 0.95, 0.625, 0.95, 0.625, 1.0, 0.575, 1.0, 0.575, 0.2, 0.625, 0.2, 0.625, 0.25, 0.575, 0.25, 0.325, 0.7, 0.375, 0.7, 0.375, 0.75, 0.325, 0.75, 0.575, 0.7, 0.625, 0.7, 0.625, 0.75, 0.575, 0.75, 0.575, 0.45, 0.625, 0.45, 0.625, 0.5, 0.575, 0.5, 0.375, 0.45, 0.425, 0.45, 0.425, 0.5, 0.375, 0.5, 0.425, 0.45, 0.475, 0.45, 0.475, 0.5, 0.425, 0.5, 0.475, 0.45, 0.525, 0.45, 0.525, 0.5, 0.475, 0.5, 0.525, 0.45, 0.575, 0.45, 0.575, 0.5, 0.525, 0.5, 0.375, 0.25, 0.425, 0.25, 0.425, 0.3, 0.375, 0.3, 0.375, 0.3, 0.425, 0.3, 0.425, 0.35, 0.375, 0.35, 0.375, 0.35, 0.425, 0.35, 0.425, 0.4, 0.375, 0.4, 0.375, 0.4, 0.425, 0.4, 0.425, 0.45, 0.375, 0.45, 0.425, 0.25, 0.475, 0.25, 0.475, 0.3, 0.425, 0.3, 0.4356, 0.3106, 0.4644, 0.3106, 0.4644, 0.3394, 0.4356, 0.3394, 0.425, 0.35, 0.475, 0.35, 0.475, 0.4, 0.425, 0.4, 0.425, 0.4, 0.475, 0.4, 0.475, 0.45, 0.425, 0.45, 0.475, 0.25, 0.525, 0.25, 0.525, 0.3, 0.475, 0.3, 0.475, 0.3, 0.525, 0.3, 0.525, 0.35, 0.475, 0.35, 0.475, 0.35, 0.525, 0.35, 0.525, 0.4, 0.475, 0.4, 0.475, 0.4, 0.525, 0.4, 0.525, 0.45, 0.475, 0.45, 0.525, 0.25, 0.575, 0.25, 0.575, 0.3, 0.525, 0.3, 0.525, 0.3, 0.575, 0.3, 0.575, 0.35, 0.525, 0.35, 0.525, 0.35, 0.575, 0.35, 0.575, 0.4, 0.525, 0.4, 0.5356, 0.4106, 0.5644, 0.4106, 0.5644, 0.4394, 0.5356, 0.4394, 0.575, 0.25, 0.625, 0.25, 0.625, 0.3, 0.575, 0.3, 0.575, 0.3, 0.625, 0.3, 0.625, 0.35, 0.575, 0.35, 0.575, 0.35, 0.625, 0.35, 0.625, 0.4, 0.575, 0.4, 0.575, 0.4, 0.625, 0.4, 0.625, 0.45, 0.575, 0.45, 0.375, 0.7, 0.425, 0.7, 0.425, 0.75, 0.375, 0.75, 0.425, 0.7, 0.475, 0.7, 0.475, 0.75, 0.425, 0.75, 0.475, 0.7, 0.525, 0.7, 0.525, 0.75, 0.475, 0.75, 0.525, 0.7, 0.575, 0.7, 0.575, 0.75, 0.525, 0.75, 0.375, 0.5, 0.425, 0.5, 0.425, 0.55, 0.375, 0.55, 0.375, 0.55, 0.425, 0.55, 0.425, 0.6, 0.375, 0.6, 0.375, 0.6, 0.425, 0.6, 0.425, 0.65, 0.375, 0.65, 0.375, 0.65, 0.425, 0.65, 0.425, 0.7, 0.375, 0.7, 0.425, 0.5, 0.475, 0.5, 0.475, 0.55, 0.425, 0.55, 0.4356, 0.5606, 0.4644, 0.5606, 0.4644, 0.5894, 0.4356, 0.5894, 0.425, 0.6, 0.475, 0.6, 0.475, 0.65, 0.425, 0.65, 0.4356, 0.6606, 0.4644, 0.6606, 0.4644, 0.6894, 0.4356, 0.6894, 0.475, 0.5, 0.525, 0.5, 0.525, 0.55, 0.475, 0.55, 0.475, 0.55, 0.525, 0.55, 0.525, 0.6, 0.475, 0.6, 0.4856, 0.6106, 0.5144, 0.6106, 0.5144, 0.6394, 0.4856, 0.6394, 0.475, 0.65, 0.525, 0.65, 0.525, 0.7, 0.475, 0.7, 0.525, 0.5, 0.575, 0.5, 0.575, 0.55, 0.525, 0.55, 0.5356, 0.5606, 0.5644, 0.5606, 0.5644, 0.5894, 0.5356, 0.5894, 0.525, 0.6, 0.575, 0.6, 0.575, 0.65, 0.525, 0.65, 0.5356, 0.6606, 0.5644, 0.6606, 0.5644, 0.6894, 0.5356, 0.6894, 0.575, 0.5, 0.625, 0.5, 0.625, 0.55, 0.575, 0.55, 0.575, 0.55, 0.625, 0.55, 0.625, 0.6, 0.575, 0.6, 0.575, 0.6, 0.625, 0.6, 0.625, 0.65, 0.575, 0.65, 0.575, 0.65, 0.625, 0.65, 0.625, 0.7, 0.575, 0.7, 0.125, 0.7, 0.175, 0.7, 0.175, 0.75, 0.125, 0.75, 0.175, 0.7, 0.225, 0.7, 0.225, 0.75, 0.175, 0.75, 0.225, 0.7, 0.275, 0.7, 0.275, 0.75, 0.225, 0.75, 0.275, 0.7, 0.325, 0.7, 0.325, 0.75, 0.275, 0.75, 0.125, 0.5, 0.175, 0.5, 0.175, 0.55, 0.125, 0.55, 0.125, 0.55, 0.175, 0.55, 0.175, 0.6, 0.125, 0.6, 0.125, 0.6, 0.175, 0.6, 0.175, 0.65, 0.125, 0.65, 0.125, 0.65, 0.175, 0.65, 0.175, 0.7, 0.125, 0.7, 0.175, 0.5, 0.225, 0.5, 0.225, 0.55, 0.175, 0.55, 0.1856, 0.5606, 0.2144, 0.5606, 0.2144, 0.5894, 0.1856, 0.5894, 0.175, 0.6, 0.225, 0.6, 0.225, 0.65, 0.175, 0.65, 0.1856, 0.6606, 0.2144, 0.6606, 0.2144, 0.6894, 0.1856, 0.6894, 0.225, 0.5, 0.275, 0.5, 0.275, 0.55, 0.225, 0.55, 0.2356, 0.5606, 0.2644, 0.5606, 0.2644, 0.5894, 0.2356, 0.5894, 0.225, 0.6, 0.275, 0.6, 0.275, 0.65, 0.225, 0.65, 0.2356, 0.6606, 0.2644, 0.6606, 0.2644, 0.6894, 0.2356, 0.6894, 0.275, 0.5, 0.325, 0.5, 0.325, 0.55, 0.275, 0.55, 0.2856, 0.5606, 0.3144, 0.5606, 0.3144, 0.5894, 0.2856, 0.5894, 0.275, 0.6, 0.325, 0.6, 0.325, 0.65, 0.275, 0.65, 0.2856, 0.6606, 0.3144, 0.6606, 0.3144, 0.6894, 0.2856, 0.6894, 0.325, 0.5, 0.375, 0.5, 0.375, 0.55, 0.325, 0.55, 0.325, 0.55, 0.375, 0.55, 0.375, 0.6, 0.325, 0.6, 0.325, 0.6, 0.375, 0.6, 0.375, 0.65, 0.325, 0.65, 0.325, 0.65, 0.375, 0.65, 0.375, 0.7, 0.325, 0.7, 0.375, 0.2, 0.425, 0.2, 0.425, 0.25, 0.375, 0.25, 0.425, 0.2, 0.475, 0.2, 0.475, 0.25, 0.425, 0.25, 0.475, 0.2, 0.525, 0.2, 0.525, 0.25, 0.475, 0.25, 0.525, 0.2, 0.575, 0.2, 0.575, 0.25, 0.525, 0.25, 0.375, 0.0, 0.425, 0.0, 0.425, 0.05, 0.375, 0.05, 0.375, 0.05, 0.425, 0.05, 0.425, 0.1, 0.375, 0.1, 0.375, 0.1, 0.425, 0.1, 0.425, 0.15, 0.375, 0.15, 0.375, 0.15, 0.425, 0.15, 0.425, 0.2, 0.375, 0.2, 0.425, 0.0, 0.475, 0.0, 0.475, 0.05, 0.425, 0.05, 0.4356, 0.06062, 0.4644, 0.06062, 0.4644, 0.08938, 0.4356, 0.08938, 0.425, 0.1, 0.475, 0.1, 0.475, 0.15, 0.425, 0.15, 0.425, 0.15, 0.475, 0.15, 0.475, 0.2, 0.425, 0.2, 0.475, 0.0, 0.525, 0.0, 0.525, 0.05, 0.475, 0.05, 0.475, 0.05, 0.525, 0.05, 0.525, 0.1, 0.475, 0.1, 0.4856, 0.1106, 0.5144, 0.1106, 0.5144, 0.1394, 0.4856, 0.1394, 0.475, 0.15, 0.525, 0.15, 0.525, 0.2, 0.475, 0.2, 0.525, 0.0, 0.575, 0.0, 0.575, 0.05, 0.525, 0.05, 0.525, 0.05, 0.575, 0.05, 0.575, 0.1, 0.525, 0.1, 0.525, 0.1, 0.575, 0.1, 0.575, 0.15, 0.525, 0.15, 0.5356, 0.1606, 0.5644, 0.1606, 0.5644, 0.1894, 0.5356, 0.1894, 0.575, 0.0, 0.625, 0.0, 0.625, 0.05, 0.575, 0.05, 0.575, 0.05, 0.625, 0.05, 0.625, 0.1, 0.575, 0.1, 0.575, 0.1, 0.625, 0.1, 0.625, 0.15, 0.575, 0.15, 0.575, 0.15, 0.625, 0.15, 0.625, 0.2, 0.575, 0.2, 0.375, 0.95, 0.425, 0.95, 0.425, 1.0, 0.375, 1.0, 0.425, 0.95, 0.475, 0.95, 0.475, 1.0, 0.425, 1.0, 0.475, 0.95, 0.525, 0.95, 0.525, 1.0, 0.475, 1.0, 0.525, 0.95, 0.575, 0.95, 0.575, 1.0, 0.525, 1.0, 0.375, 0.75, 0.425, 0.75, 0.425, 0.8, 0.375, 0.8, 0.375, 0.8, 0.425, 0.8, 0.425, 0.85, 0.375, 0.85, 0.375, 0.85, 0.425, 0.85, 0.425, 0.9, 0.375, 0.9, 0.375, 0.9, 0.425, 0.9, 0.425, 0.95, 0.375, 0.95, 0.425, 0.75, 0.475, 0.75, 0.475, 0.8, 0.425, 0.8, 0.4356, 0.8106, 0.4644, 0.8106, 0.4644, 0.8394, 0.4356, 0.8394, 0.425, 0.85, 0.475, 0.85, 0.475, 0.9, 0.425, 0.9, 0.4356, 0.9106, 0.4644, 0.9106, 0.4644, 0.9394, 0.4356, 0.9394, 0.475, 0.75, 0.525, 0.75, 0.525, 0.8, 0.475, 0.8, 0.475, 0.8, 0.525, 0.8, 0.525, 0.85, 0.475, 0.85, 0.475, 0.85, 0.525, 0.85, 0.525, 0.9, 0.475, 0.9, 0.475, 0.9, 0.525, 0.9, 0.525, 0.95, 0.475, 0.95, 0.525, 0.75, 0.575, 0.75, 0.575, 0.8, 0.525, 0.8, 0.5356, 0.8106, 0.5644, 0.8106, 0.5644, 0.8394, 0.5356, 0.8394, 0.525, 0.85, 0.575, 0.85, 0.575, 0.9, 0.525, 0.9, 0.5356, 0.9106, 0.5644, 0.9106, 0.5644, 0.9394, 0.5356, 0.9394, 0.575, 0.75, 0.625, 0.75, 0.625, 0.8, 0.575, 0.8, 0.575, 0.8, 0.625, 0.8, 0.625, 0.85, 0.575, 0.85, 0.575, 0.85, 0.625, 0.85, 0.625, 0.9, 0.575, 0.9, 0.575, 0.9, 0.625, 0.9, 0.625, 0.95, 0.575, 0.95, 0.625, 0.7, 0.675, 0.7, 0.675, 0.75, 0.625, 0.75, 0.675, 0.7, 0.725, 0.7, 0.725, 0.75, 0.675, 0.75, 0.725, 0.7, 0.775, 0.7, 0.775, 0.75, 0.725, 0.75, 0.775, 0.7, 0.825, 0.7, 0.825, 0.75, 0.775, 0.75, 0.625, 0.5, 0.675, 0.5, 0.675, 0.55, 0.625, 0.55, 0.625, 0.55, 0.675, 0.55, 0.675, 0.6, 0.625, 0.6, 0.625, 0.6, 0.675, 0.6, 0.675, 0.65, 0.625, 0.65, 0.625, 0.65, 0.675, 0.65, 0.675, 0.7, 0.625, 0.7, 0.675, 0.5, 0.725, 0.5, 0.725, 0.55, 0.675, 0.55, 0.675, 0.55, 0.725, 0.55, 0.725, 0.6, 0.675, 0.6, 0.675, 0.6, 0.725, 0.6, 0.725, 0.65, 0.675, 0.65, 0.675, 0.65, 0.725, 0.65, 0.725, 0.7, 0.675, 0.7, 0.725, 0.5, 0.775, 0.5, 0.775, 0.55, 0.725, 0.55, 0.725, 0.55, 0.775, 0.55, 0.775, 0.6, 0.725, 0.6, 0.7356, 0.6106, 0.7644, 0.6106, 0.7644, 0.6394, 0.7356, 0.6394, 0.725, 0.65, 0.775, 0.65, 0.775, 0.7, 0.725, 0.7, 0.775, 0.5, 0.825, 0.5, 0.825, 0.55, 0.775, 0.55, 0.775, 0.55, 0.825, 0.55, 0.825, 0.6, 0.775, 0.6, 0.775, 0.6, 0.825, 0.6, 0.825, 0.65, 0.775, 0.65, 0.775, 0.65, 0.825, 0.65, 0.825, 0.7, 0.775, 0.7, 0.825, 0.5, 0.875, 0.5, 0.875, 0.55, 0.825, 0.55, 0.825, 0.55, 0.875, 0.55, 0.875, 0.6, 0.825, 0.6, 0.825, 0.6, 0.875, 0.6, 0.875, 0.65, 0.825, 0.65, 0.825, 0.65, 0.875, 0.65, 0.875, 0.7, 0.825, 0.7, 0.425, 0.3, 0.475, 0.3, 0.475, 0.3, 0.425, 0.3, 0.475, 0.3, 0.475, 0.35, 0.475, 0.35, 0.475, 0.3, 0.475, 0.35, 0.425, 0.35, 0.425, 0.35, 0.475, 0.35, 0.425, 0.35, 0.425, 0.3, 0.425, 0.3, 0.425, 0.35, 0.525, 0.4, 0.575, 0.4, 0.575, 0.4, 0.525, 0.4, 0.575, 0.4, 0.575, 0.45, 0.575, 0.45, 0.575, 0.4, 0.575, 0.45, 0.525, 0.45, 0.525, 0.45, 0.575, 0.45, 0.525, 0.45, 0.525, 0.4, 0.525, 0.4, 0.525, 0.45, 0.425, 0.55, 0.475, 0.55, 0.475, 0.55, 0.425, 0.55, 0.475, 0.55, 0.475, 0.6, 0.475, 0.6, 0.475, 0.55, 0.475, 0.6, 0.425, 0.6, 0.425, 0.6, 0.475, 0.6, 0.425, 0.6, 0.425, 0.55, 0.425, 0.55, 0.425, 0.6, 0.425, 0.65, 0.475, 0.65, 0.475, 0.65, 0.425, 0.65, 0.475, 0.65, 0.475, 0.7, 0.475, 0.7, 0.475, 0.65, 0.475, 0.7, 0.425, 0.7, 0.425, 0.7, 0.475, 0.7, 0.425, 0.7, 0.425, 0.65, 0.425, 0.65, 0.425, 0.7, 0.475, 0.6, 0.525, 0.6, 0.525, 0.6, 0.475, 0.6, 0.525, 0.6, 0.525, 0.65, 0.525, 0.65, 0.525, 0.6, 0.525, 0.65, 0.475, 0.65, 0.475, 0.65, 0.525, 0.65, 0.475, 0.65, 0.475, 0.6, 0.475, 0.6, 0.475, 0.65, 0.525, 0.55, 0.575, 0.55, 0.575, 0.55, 0.525, 0.55, 0.575, 0.55, 0.575, 0.6, 0.575, 0.6, 0.575, 0.55, 0.575, 0.6, 0.525, 0.6, 0.525, 0.6, 0.575, 0.6, 0.525, 0.6, 0.525, 0.55, 0.525, 0.55, 0.525, 0.6, 0.525, 0.65, 0.575, 0.65, 0.575, 0.65, 0.525, 0.65, 0.575, 0.65, 0.575, 0.7, 0.575, 0.7, 0.575, 0.65, 0.575, 0.7, 0.525, 0.7, 0.525, 0.7, 0.575, 0.7, 0.525, 0.7, 0.525, 0.65, 0.525, 0.65, 0.525, 0.7, 0.175, 0.55, 0.225, 0.55, 0.225, 0.55, 0.175, 0.55, 0.225, 0.55, 0.225, 0.6, 0.225, 0.6, 0.225, 0.55, 0.225, 0.6, 0.175, 0.6, 0.175, 0.6, 0.225, 0.6, 0.175, 0.6, 0.175, 0.55, 0.175, 0.55, 0.175, 0.6, 0.175, 0.65, 0.225, 0.65, 0.225, 0.65, 0.175, 0.65, 0.225, 0.65, 0.225, 0.7, 0.225, 0.7, 0.225, 0.65, 0.225, 0.7, 0.175, 0.7, 0.175, 0.7, 0.225, 0.7, 0.175, 0.7, 0.175, 0.65, 0.175, 0.65, 0.175, 0.7, 0.225, 0.55, 0.275, 0.55, 0.275, 0.55, 0.225, 0.55, 0.275, 0.55, 0.275, 0.6, 0.275, 0.6, 0.275, 0.55, 0.275, 0.6, 0.225, 0.6, 0.225, 0.6, 0.275, 0.6, 0.225, 0.6, 0.225, 0.55, 0.225, 0.55, 0.225, 0.6, 0.225, 0.65, 0.275, 0.65, 0.275, 0.65, 0.225, 0.65, 0.275, 0.65, 0.275, 0.7, 0.275, 0.7, 0.275, 0.65, 0.275, 0.7, 0.225, 0.7, 0.225, 0.7, 0.275, 0.7, 0.225, 0.7, 0.225, 0.65, 0.225, 0.65, 0.225, 0.7, 0.275, 0.55, 0.325, 0.55, 0.325, 0.55, 0.275, 0.55, 0.325, 0.55, 0.325, 0.6, 0.325, 0.6, 0.325, 0.55, 0.325, 0.6, 0.275, 0.6, 0.275, 0.6, 0.325, 0.6, 0.275, 0.6, 0.275, 0.55, 0.275, 0.55, 0.275, 0.6, 0.275, 0.65, 0.325, 0.65, 0.325, 0.65, 0.275, 0.65, 0.325, 0.65, 0.325, 0.7, 0.325, 0.7, 0.325, 0.65, 0.325, 0.7, 0.275, 0.7, 0.275, 0.7, 0.325, 0.7, 0.275, 0.7, 0.275, 0.65, 0.275, 0.65, 0.275, 0.7, 0.425, 0.05, 0.475, 0.05, 0.475, 0.05, 0.425, 0.05, 0.475, 0.05, 0.475, 0.1, 0.475, 0.1, 0.475, 0.05, 0.475, 0.1, 0.425, 0.1, 0.425, 0.1, 0.475, 0.1, 0.425, 0.1, 0.425, 0.05, 0.425, 0.05, 0.425, 0.1, 0.475, 0.1, 0.525, 0.1, 0.525, 0.1, 0.475, 0.1, 0.525, 0.1, 0.525, 0.15, 0.525, 0.15, 0.525, 0.1, 0.525, 0.15, 0.475, 0.15, 0.475, 0.15, 0.525, 0.15, 0.475, 0.15, 0.475, 0.1, 0.475, 0.1, 0.475, 0.15, 0.525, 0.15, 0.575, 0.15, 0.575, 0.15, 0.525, 0.15, 0.575, 0.15, 0.575, 0.2, 0.575, 0.2, 0.575, 0.15, 0.575, 0.2, 0.525, 0.2, 0.525, 0.2, 0.575, 0.2, 0.525, 0.2, 0.525, 0.15, 0.525, 0.15, 0.525, 0.2, 0.425, 0.8, 0.475, 0.8, 0.475, 0.8, 0.425, 0.8, 0.475, 0.8, 0.475, 0.85, 0.475, 0.85, 0.475, 0.8, 0.475, 0.85, 0.425, 0.85, 0.425, 0.85, 0.475, 0.85, 0.425, 0.85, 0.425, 0.8, 0.425, 0.8, 0.425, 0.85, 0.425, 0.9, 0.475, 0.9, 0.475, 0.9, 0.425, 0.9, 0.475, 0.9, 0.475, 0.95, 0.475, 0.95, 0.475, 0.9, 0.475, 0.95, 0.425, 0.95, 0.425, 0.95, 0.475, 0.95, 0.425, 0.95, 0.425, 0.9, 0.425, 0.9, 0.425, 0.95, 0.525, 0.8, 0.575, 0.8, 0.575, 0.8, 0.525, 0.8, 0.575, 0.8, 0.575, 0.85, 0.575, 0.85, 0.575, 0.8, 0.575, 0.85, 0.525, 0.85, 0.525, 0.85, 0.575, 0.85, 0.525, 0.85, 0.525, 0.8, 0.525, 0.8, 0.525, 0.85, 0.525, 0.9, 0.575, 0.9, 0.575, 0.9, 0.525, 0.9, 0.575, 0.9, 0.575, 0.95, 0.575, 0.95, 0.575, 0.9, 0.575, 0.95, 0.525, 0.95, 0.525, 0.95, 0.575, 0.95, 0.525, 0.95, 0.525, 0.9, 0.525, 0.9, 0.525, 0.95, 0.725, 0.6, 0.775, 0.6, 0.775, 0.6, 0.725, 0.6, 0.775, 0.6, 0.775, 0.65, 0.775, 0.65, 0.775, 0.6, 0.775, 0.65, 0.725, 0.65, 0.725, 0.65, 0.775, 0.65, 0.725, 0.65, 0.725, 0.6, 0.725, 0.6, 0.725, 0.65, 0.425, 0.3, 0.475, 0.3, 0.4666, 0.3084, 0.4334, 0.3084, 0.475, 0.3, 0.475, 0.35, 0.4666, 0.3416, 0.4666, 0.3084, 0.475, 0.35, 0.425, 0.35, 0.4334, 0.3416, 0.4666, 0.3416, 0.425, 0.35, 0.425, 0.3, 0.4334, 0.3084, 0.4334, 0.3416, 0.525, 0.4, 0.575, 0.4, 0.5666, 0.4084, 0.5334, 0.4084, 0.575, 0.4, 0.575, 0.45, 0.5666, 0.4416, 0.5666, 0.4084, 0.575, 0.45, 0.525, 0.45, 0.5334, 0.4416, 0.5666, 0.4416, 0.525, 0.45, 0.525, 0.4, 0.5334, 0.4084, 0.5334, 0.4416, 0.425, 0.55, 0.475, 0.55, 0.4666, 0.5584, 0.4334, 0.5584, 0.475, 0.55, 0.475, 0.6, 0.4666, 0.5916, 0.4666, 0.5584, 0.475, 0.6, 0.425, 0.6, 0.4334, 0.5916, 0.4666, 0.5916, 0.425, 0.6, 0.425, 0.55, 0.4334, 0.5584, 0.4334, 0.5916, 0.425, 0.65, 0.475, 0.65, 0.4666, 0.6584, 0.4334, 0.6584, 0.475, 0.65, 0.475, 0.7, 0.4666, 0.6916, 0.4666, 0.6584, 0.475, 0.7, 0.425, 0.7, 0.4334, 0.6916, 0.4666, 0.6916, 0.425, 0.7, 0.425, 0.65, 0.4334, 0.6584, 0.4334, 0.6916, 0.475, 0.6, 0.525, 0.6, 0.5166, 0.6084, 0.4834, 0.6084, 0.525, 0.6, 0.525, 0.65, 0.5166, 0.6416, 0.5166, 0.6084, 0.525, 0.65, 0.475, 0.65, 0.4834, 0.6416, 0.5166, 0.6416, 0.475, 0.65, 0.475, 0.6, 0.4834, 0.6084, 0.4834, 0.6416, 0.525, 0.55, 0.575, 0.55, 0.5666, 0.5584, 0.5334, 0.5584, 0.575, 0.55, 0.575, 0.6, 0.5666, 0.5916, 0.5666, 0.5584, 0.575, 0.6, 0.525, 0.6, 0.5334, 0.5916, 0.5666, 0.5916, 0.525, 0.6, 0.525, 0.55, 0.5334, 0.5584, 0.5334, 0.5916, 0.525, 0.65, 0.575, 0.65, 0.5666, 0.6584, 0.5334, 0.6584, 0.575, 0.65, 0.575, 0.7, 0.5666, 0.6916, 0.5666, 0.6584, 0.575, 0.7, 0.525, 0.7, 0.5334, 0.6916, 0.5666, 0.6916, 0.525, 0.7, 0.525, 0.65, 0.5334, 0.6584, 0.5334, 0.6916, 0.175, 0.55, 0.225, 0.55, 0.2166, 0.5584, 0.1834, 0.5584, 0.225, 0.55, 0.225, 0.6, 0.2166, 0.5916, 0.2166, 0.5584, 0.225, 0.6, 0.175, 0.6, 0.1834, 0.5916, 0.2166, 0.5916, 0.175, 0.6, 0.175, 0.55, 0.1834, 0.5584, 0.1834, 0.5916, 0.175, 0.65, 0.225, 0.65, 0.2166, 0.6584, 0.1834, 0.6584, 0.225, 0.65, 0.225, 0.7, 0.2166, 0.6916, 0.2166, 0.6584, 0.225, 0.7, 0.175, 0.7, 0.1834, 0.6916, 0.2166, 0.6916, 0.175, 0.7, 0.175, 0.65, 0.1834, 0.6584, 0.1834, 0.6916, 0.225, 0.55, 0.275, 0.55, 0.2666, 0.5584, 0.2334, 0.5584, 0.275, 0.55, 0.275, 0.6, 0.2666, 0.5916, 0.2666, 0.5584, 0.275, 0.6, 0.225, 0.6, 0.2334, 0.5916, 0.2666, 0.5916, 0.225, 0.6, 0.225, 0.55, 0.2334, 0.5584, 0.2334, 0.5916, 0.225, 0.65, 0.275, 0.65, 0.2666, 0.6584, 0.2334, 0.6584, 0.275, 0.65, 0.275, 0.7, 0.2666, 0.6916, 0.2666, 0.6584, 0.275, 0.7, 0.225, 0.7, 0.2334, 0.6916, 0.2666, 0.6916, 0.225, 0.7, 0.225, 0.65, 0.2334, 0.6584, 0.2334, 0.6916, 0.275, 0.55, 0.325, 0.55, 0.3166, 0.5584, 0.2834, 0.5584, 0.325, 0.55, 0.325, 0.6, 0.3166, 0.5916, 0.3166, 0.5584, 0.325, 0.6, 0.275, 0.6, 0.2834, 0.5916, 0.3166, 0.5916, 0.275, 0.6, 0.275, 0.55, 0.2834, 0.5584, 0.2834, 0.5916, 0.275, 0.65, 0.325, 0.65, 0.3166, 0.6584, 0.2834, 0.6584, 0.325, 0.65, 0.325, 0.7, 0.3166, 0.6916, 0.3166, 0.6584, 0.325, 0.7, 0.275, 0.7, 0.2834, 0.6916, 0.3166, 0.6916, 0.275, 0.7, 0.275, 0.65, 0.2834, 0.6584, 0.2834, 0.6916, 0.425, 0.05, 0.475, 0.05, 0.4666, 0.05838, 0.4334, 0.05838, 0.475, 0.05, 0.475, 0.1, 0.4666, 0.09163, 0.4666, 0.05838, 0.475, 0.1, 0.425, 0.1, 0.4334, 0.09163, 0.4666, 0.09163, 0.425, 0.1, 0.425, 0.05, 0.4334, 0.05838, 0.4334, 0.09163, 0.475, 0.1, 0.525, 0.1, 0.5166, 0.1084, 0.4834, 0.1084, 0.525, 0.1, 0.525, 0.15, 0.5166, 0.1416, 0.5166, 0.1084, 0.525, 0.15, 0.475, 0.15, 0.4834, 0.1416, 0.5166, 0.1416, 0.475, 0.15, 0.475, 0.1, 0.4834, 0.1084, 0.4834, 0.1416, 0.525, 0.15, 0.575, 0.15, 0.5666, 0.1584, 0.5334, 0.1584, 0.575, 0.15, 0.575, 0.2, 0.5666, 0.1916, 0.5666, 0.1584, 0.575, 0.2, 0.525, 0.2, 0.5334, 0.1916, 0.5666, 0.1916, 0.525, 0.2, 0.525, 0.15, 0.5334, 0.1584, 0.5334, 0.1916, 0.425, 0.8, 0.475, 0.8, 0.4666, 0.8084, 0.4334, 0.8084, 0.475, 0.8, 0.475, 0.85, 0.4666, 0.8416, 0.4666, 0.8084, 0.475, 0.85, 0.425, 0.85, 0.4334, 0.8416, 0.4666, 0.8416, 0.425, 0.85, 0.425, 0.8, 0.4334, 0.8084, 0.4334, 0.8416, 0.425, 0.9, 0.475, 0.9, 0.4666, 0.9084, 0.4334, 0.9084, 0.475, 0.9, 0.475, 0.95, 0.4666, 0.9416, 0.4666, 0.9084, 0.475, 0.95, 0.425, 0.95, 0.4334, 0.9416, 0.4666, 0.9416, 0.425, 0.95, 0.425, 0.9, 0.4334, 0.9084, 0.4334, 0.9416, 0.525, 0.8, 0.575, 0.8, 0.5666, 0.8084, 0.5334, 0.8084, 0.575, 0.8, 0.575, 0.85, 0.5666, 0.8416, 0.5666, 0.8084, 0.575, 0.85, 0.525, 0.85, 0.5334, 0.8416, 0.5666, 0.8416, 0.525, 0.85, 0.525, 0.8, 0.5334, 0.8084, 0.5334, 0.8416, 0.525, 0.9, 0.575, 0.9, 0.5666, 0.9084, 0.5334, 0.9084, 0.575, 0.9, 0.575, 0.95, 0.5666, 0.9416, 0.5666, 0.9084, 0.575, 0.95, 0.525, 0.95, 0.5334, 0.9416, 0.5666, 0.9416, 0.525, 0.95, 0.525, 0.9, 0.5334, 0.9084, 0.5334, 0.9416, 0.725, 0.6, 0.775, 0.6, 0.7666, 0.6084, 0.7334, 0.6084, 0.775, 0.6, 0.775, 0.65, 0.7666, 0.6416, 0.7666, 0.6084, 0.775, 0.65, 0.725, 0.65, 0.7334, 0.6416, 0.7666, 0.6416, 0.725, 0.65, 0.725, 0.6, 0.7334, 0.6084, 0.7334, 0.6416, 0.4334, 0.3084, 0.4666, 0.3084, 0.4644, 0.3106, 0.4356, 0.3106, 0.4666, 0.3084, 0.4666, 0.3416, 0.4644, 0.3394, 0.4644, 0.3106, 0.4666, 0.3416, 0.4334, 0.3416, 0.4356, 0.3394, 0.4644, 0.3394, 0.4334, 0.3416, 0.4334, 0.3084, 0.4356, 0.3106, 0.4356, 0.3394, 0.5334, 0.4084, 0.5666, 0.4084, 0.5644, 0.4106, 0.5356, 0.4106, 0.5666, 0.4084, 0.5666, 0.4416, 0.5644, 0.4394, 0.5644, 0.4106, 0.5666, 0.4416, 0.5334, 0.4416, 0.5356, 0.4394, 0.5644, 0.4394, 0.5334, 0.4416, 0.5334, 0.4084, 0.5356, 0.4106, 0.5356, 0.4394, 0.4334, 0.5584, 0.4666, 0.5584, 0.4644, 0.5606, 0.4356, 0.5606, 0.4666, 0.5584, 0.4666, 0.5916, 0.4644, 0.5894, 0.4644, 0.5606, 0.4666, 0.5916, 0.4334, 0.5916, 0.4356, 0.5894, 0.4644, 0.5894, 0.4334, 0.5916, 0.4334, 0.5584, 0.4356, 0.5606, 0.4356, 0.5894, 0.4334, 0.6584, 0.4666, 0.6584, 0.4644, 0.6606, 0.4356, 0.6606, 0.4666, 0.6584, 0.4666, 0.6916, 0.4644, 0.6894, 0.4644, 0.6606, 0.4666, 0.6916, 0.4334, 0.6916, 0.4356, 0.6894, 0.4644, 0.6894, 0.4334, 0.6916, 0.4334, 0.6584, 0.4356, 0.6606, 0.4356, 0.6894, 0.4834, 0.6084, 0.5166, 0.6084, 0.5144, 0.6106, 0.4856, 0.6106, 0.5166, 0.6084, 0.5166, 0.6416, 0.5144, 0.6394, 0.5144, 0.6106, 0.5166, 0.6416, 0.4834, 0.6416, 0.4856, 0.6394, 0.5144, 0.6394, 0.4834, 0.6416, 0.4834, 0.6084, 0.4856, 0.6106, 0.4856, 0.6394, 0.5334, 0.5584, 0.5666, 0.5584, 0.5644, 0.5606, 0.5356, 0.5606, 0.5666, 0.5584, 0.5666, 0.5916, 0.5644, 0.5894, 0.5644, 0.5606, 0.5666, 0.5916, 0.5334, 0.5916, 0.5356, 0.5894, 0.5644, 0.5894, 0.5334, 0.5916, 0.5334, 0.5584, 0.5356, 0.5606, 0.5356, 0.5894, 0.5334, 0.6584, 0.5666, 0.6584, 0.5644, 0.6606, 0.5356, 0.6606, 0.5666, 0.6584, 0.5666, 0.6916, 0.5644, 0.6894, 0.5644, 0.6606, 0.5666, 0.6916, 0.5334, 0.6916, 0.5356, 0.6894, 0.5644, 0.6894, 0.5334, 0.6916, 0.5334, 0.6584, 0.5356, 0.6606, 0.5356, 0.6894, 0.1834, 0.5584, 0.2166, 0.5584, 0.2144, 0.5606, 0.1856, 0.5606, 0.2166, 0.5584, 0.2166, 0.5916, 0.2144, 0.5894, 0.2144, 0.5606, 0.2166, 0.5916, 0.1834, 0.5916, 0.1856, 0.5894, 0.2144, 0.5894, 0.1834, 0.5916, 0.1834, 0.5584, 0.1856, 0.5606, 0.1856, 0.5894, 0.1834, 0.6584, 0.2166, 0.6584, 0.2144, 0.6606, 0.1856, 0.6606, 0.2166, 0.6584, 0.2166, 0.6916, 0.2144, 0.6894, 0.2144, 0.6606, 0.2166, 0.6916, 0.1834, 0.6916, 0.1856, 0.6894, 0.2144, 0.6894, 0.1834, 0.6916, 0.1834, 0.6584, 0.1856, 0.6606, 0.1856, 0.6894, 0.2334, 0.5584, 0.2666, 0.5584, 0.2644, 0.5606, 0.2356, 0.5606, 0.2666, 0.5584, 0.2666, 0.5916, 0.2644, 0.5894, 0.2644, 0.5606, 0.2666, 0.5916, 0.2334, 0.5916, 0.2356, 0.5894, 0.2644, 0.5894, 0.2334, 0.5916, 0.2334, 0.5584, 0.2356, 0.5606, 0.2356, 0.5894, 0.2334, 0.6584, 0.2666, 0.6584, 0.2644, 0.6606, 0.2356, 0.6606, 0.2666, 0.6584, 0.2666, 0.6916, 0.2644, 0.6894, 0.2644, 0.6606, 0.2666, 0.6916, 0.2334, 0.6916, 0.2356, 0.6894, 0.2644, 0.6894, 0.2334, 0.6916, 0.2334, 0.6584, 0.2356, 0.6606, 0.2356, 0.6894, 0.2834, 0.5584, 0.3166, 0.5584, 0.3144, 0.5606, 0.2856, 0.5606, 0.3166, 0.5584, 0.3166, 0.5916, 0.3144, 0.5894, 0.3144, 0.5606, 0.3166, 0.5916, 0.2834, 0.5916, 0.2856, 0.5894, 0.3144, 0.5894, 0.2834, 0.5916, 0.2834, 0.5584, 0.2856, 0.5606, 0.2856, 0.5894, 0.2834, 0.6584, 0.3166, 0.6584, 0.3144, 0.6606, 0.2856, 0.6606, 0.3166, 0.6584, 0.3166, 0.6916, 0.3144, 0.6894, 0.3144, 0.6606, 0.3166, 0.6916, 0.2834, 0.6916, 0.2856, 0.6894, 0.3144, 0.6894, 0.2834, 0.6916, 0.2834, 0.6584, 0.2856, 0.6606, 0.2856, 0.6894, 0.4334, 0.05838, 0.4666, 0.05838, 0.4644, 0.06062, 0.4356, 0.06062, 0.4666, 0.05838, 0.4666, 0.09163, 0.4644, 0.08938, 0.4644, 0.06062, 0.4666, 0.09163, 0.4334, 0.09163, 0.4356, 0.08938, 0.4644, 0.08938, 0.4334, 0.09163, 0.4334, 0.05838, 0.4356, 0.06062, 0.4356, 0.08938, 0.4834, 0.1084, 0.5166, 0.1084, 0.5144, 0.1106, 0.4856, 0.1106, 0.5166, 0.1084, 0.5166, 0.1416, 0.5144, 0.1394, 0.5144, 0.1106, 0.5166, 0.1416, 0.4834, 0.1416, 0.4856, 0.1394, 0.5144, 0.1394, 0.4834, 0.1416, 0.4834, 0.1084, 0.4856, 0.1106, 0.4856, 0.1394, 0.5334, 0.1584, 0.5666, 0.1584, 0.5644, 0.1606, 0.5356, 0.1606, 0.5666, 0.1584, 0.5666, 0.1916, 0.5644, 0.1894, 0.5644, 0.1606, 0.5666, 0.1916, 0.5334, 0.1916, 0.5356, 0.1894, 0.5644, 0.1894, 0.5334, 0.1916, 0.5334, 0.1584, 0.5356, 0.1606, 0.5356, 0.1894, 0.4334, 0.8084, 0.4666, 0.8084, 0.4644, 0.8106, 0.4356, 0.8106, 0.4666, 0.8084, 0.4666, 0.8416, 0.4644, 0.8394, 0.4644, 0.8106, 0.4666, 0.8416, 0.4334, 0.8416, 0.4356, 0.8394, 0.4644, 0.8394, 0.4334, 0.8416, 0.4334, 0.8084, 0.4356, 0.8106, 0.4356, 0.8394, 0.4334, 0.9084, 0.4666, 0.9084, 0.4644, 0.9106, 0.4356, 0.9106, 0.4666, 0.9084, 0.4666, 0.9416, 0.4644, 0.9394, 0.4644, 0.9106, 0.4666, 0.9416, 0.4334, 0.9416, 0.4356, 0.9394, 0.4644, 0.9394, 0.4334, 0.9416, 0.4334, 0.9084, 0.4356, 0.9106, 0.4356, 0.9394, 0.5334, 0.8084, 0.5666, 0.8084, 0.5644, 0.8106, 0.5356, 0.8106, 0.5666, 0.8084, 0.5666, 0.8416, 0.5644, 0.8394, 0.5644, 0.8106, 0.5666, 0.8416, 0.5334, 0.8416, 0.5356, 0.8394, 0.5644, 0.8394, 0.5334, 0.8416, 0.5334, 0.8084, 0.5356, 0.8106, 0.5356, 0.8394, 0.5334, 0.9084, 0.5666, 0.9084, 0.5644, 0.9106, 0.5356, 0.9106, 0.5666, 0.9084, 0.5666, 0.9416, 0.5644, 0.9394, 0.5644, 0.9106, 0.5666, 0.9416, 0.5334, 0.9416, 0.5356, 0.9394, 0.5644, 0.9394, 0.5334, 0.9416, 0.5334, 0.9084, 0.5356, 0.9106, 0.5356, 0.9394, 0.7334, 0.6084, 0.7666, 0.6084, 0.7644, 0.6106, 0.7356, 0.6106, 0.7666, 0.6084, 0.7666, 0.6416, 0.7644, 0.6394, 0.7644, 0.6106, 0.7666, 0.6416, 0.7334, 0.6416, 0.7356, 0.6394, 0.7644, 0.6394, 0.7334, 0.6416, 0.7334, 0.6084, 0.7356, 0.6106, 0.7356, 0.6394])
me_cube_001.materials.append(mat_material_003)
me_cube_001.materials.append(None)
me_cube_001.materials.append(mat_material_004)
me_cube_001.use_mirror_vertex_groups = False
me_cube_001.update()

# ---- objects
ob_cube = bpy.data.objects.new('Cube', me_cube)
ob_light = bpy.data.objects.new('Light', light_light)
ob_camera = bpy.data.objects.new('Camera', cam_camera)
ob_cube_001 = bpy.data.objects.new('Cube.001', me_cube_001)

# ---- transforms, parenting, visibility, modifiers, constraints
ob_cube.location = (0.0, 0.0, -2.422)
ob_cube.lock_rotations_4d = False
ob_cube.empty_display_type = 'ARROWS'
ob_cube.lineart.crease_threshold = 0.0
_m = ob_cube.modifiers.new('Subdivision', 'SUBSURF')
_m.levels = 4
ob_light.location = (4.076, 1.005, 5.904)
ob_light.rotation_euler = (0.6503, 0.05522, 1.866)
ob_light.lock_rotations_4d = False
ob_light.empty_display_type = 'ARROWS'
ob_light.color = (0.0, 0.0, 0.0, 0.0)
ob_light.lineart.crease_threshold = 0.0
ob_camera.location = (7.359, -6.926, 4.958)
ob_camera.rotation_euler = (1.109, 0.0, 0.8149)
ob_camera.lock_rotations_4d = False
ob_camera.empty_display_type = 'ARROWS'
ob_camera.color = (0.0, 0.0, 0.0, 0.0)
ob_camera.display_type = 'WIRE'
ob_camera.lineart.crease_threshold = 0.0
ob_cube_001.location = (-0.374, -3.35, -2.015)
ob_cube_001.rotation_euler = (0.0, 1.544, 0.0)
ob_cube_001.lock_rotations_4d = False
ob_cube_001.empty_display_type = 'ARROWS'
ob_cube_001.lineart.crease_threshold = 0.0
_m = ob_cube_001.modifiers.new('Subdivision', 'SUBSURF')
_m.levels = 4

# ---- collection membership
col_collection.objects.link(ob_cube)
col_collection.objects.link(ob_light)
col_collection.objects.link(ob_camera)
col_collection.objects.link(ob_cube_001)

# ---- scene / render settings (as saved in the file)
scene.camera = ob_camera
scene.frame_start = 1; scene.frame_end = 250; scene.frame_set(1)
scene.render.engine = 'BLENDER_EEVEE_NEXT'
scene.cycles.sampling_pattern = 'TABULATED_SOBOL'
bpy.context.view_layer.update()
